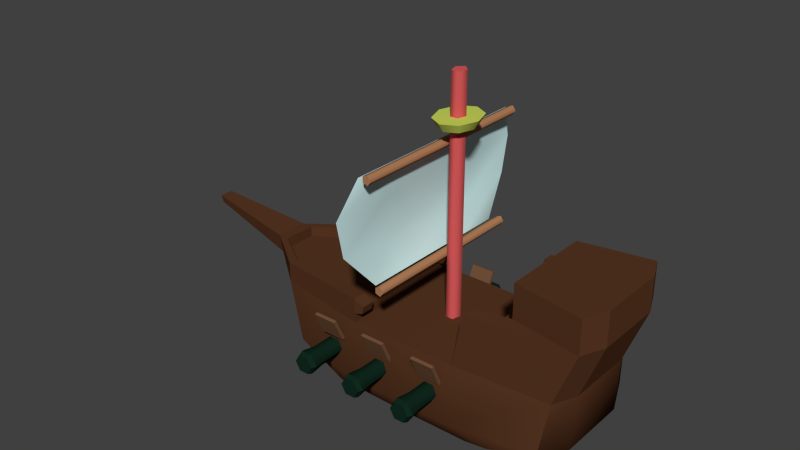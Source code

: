 # Source: standardClass.blend  (saved by Blender 2.74.0; exported with 4.5.12 LTS)
import bpy
from mathutils import Matrix  # noqa: F401  (used for matrix-valued properties, if any)

bpy.ops.wm.read_factory_settings(use_empty=True)
scene = bpy.context.scene
scene.name = 'Scene'

# ---- collections
col_collection_1 = bpy.data.collections.new('Collection 1'); scene.collection.children.link(col_collection_1)

# ---- materials (node trees are filled in below, after node groups)
mat_botcolor_001 = bpy.data.materials.new('botColor.001')
mat_botcolor_001.alpha_threshold = 0.0
mat_botcolor_001.use_transparent_shadow = False
mat_botcolor_001.diffuse_color = (0.0985, 0.03769, 0.0168, 1.0)
mat_botcolor_001.specular_color = (0.35, 0.35, 0.35)
mat_botcolor_001.roughness = 0.5
mat_botcolor_001.specular_intensity = 0.326
mat_wire_027177088 = bpy.data.materials.new('wire_027177088')
mat_wire_027177088.alpha_threshold = 0.0
mat_wire_027177088.use_transparent_shadow = False
mat_wire_027177088.diffuse_color = (0.006014, 0.02365, 0.01375, 1.0)
mat_wire_027177088.specular_color = (0.35, 0.35, 0.35)
mat_wire_027177088.roughness = 0.5
mat_wire_027177088.specular_intensity = 1.0
mat_wire_176026026 = bpy.data.materials.new('wire_176026026')
mat_wire_176026026.alpha_threshold = 0.0
mat_wire_176026026.use_transparent_shadow = False
mat_wire_176026026.diffuse_color = (0.6902, 0.102, 0.102, 1.0)
mat_wire_176026026.specular_color = (0.35, 0.35, 0.35)
mat_wire_176026026.roughness = 0.5
mat_wire_176026026.specular_intensity = 0.326
mat_botcolor = bpy.data.materials.new('botColor')
mat_botcolor.alpha_threshold = 0.0
mat_botcolor.use_transparent_shadow = False
mat_botcolor.diffuse_color = (0.1734, 0.08541, 0.04479, 1.0)
mat_botcolor.specular_color = (0.35, 0.35, 0.35)
mat_botcolor.roughness = 0.5
mat_botcolor.specular_intensity = 0.326
mat_wire_027177027 = bpy.data.materials.new('wire_027177027')
mat_wire_027177027.alpha_threshold = 0.0
mat_wire_027177027.use_transparent_shadow = False
mat_wire_027177027.diffuse_color = (0.4292, 0.2023, 0.09615, 1.0)
mat_wire_027177027.specular_color = (0.35, 0.35, 0.35)
mat_wire_027177027.roughness = 0.5
mat_wire_027177027.specular_intensity = 0.3263
mat_wire_148177027 = bpy.data.materials.new('wire_148177027')
mat_wire_148177027.alpha_threshold = 0.0
mat_wire_148177027.use_transparent_shadow = False
mat_wire_148177027.diffuse_color = (0.5804, 0.6941, 0.1059, 1.0)
mat_wire_148177027.specular_color = (0.35, 0.35, 0.35)
mat_wire_148177027.roughness = 0.5
mat_wire_148177027.specular_intensity = 1.0
mat_wire_166229229 = bpy.data.materials.new('wire_166229229')
mat_wire_166229229.alpha_threshold = 0.0
mat_wire_166229229.use_transparent_shadow = False
mat_wire_166229229.diffuse_color = (0.651, 0.898, 0.898, 1.0)
mat_wire_166229229.specular_color = (0.35, 0.35, 0.35)
mat_wire_166229229.roughness = 0.5
mat_wire_166229229.specular_intensity = 1.0
mat_material = bpy.data.materials.new('Material')
mat_material.alpha_threshold = 0.0
mat_material.use_transparent_shadow = False
mat_material.roughness = 0.5
mat_material.line_color = (0.0, 0.0, 0.0, 1.0)

# ---- material node trees

# ---- world
world_world = bpy.data.worlds.new('World'); scene.world = world_world
world_world.color = (0.05088, 0.05088, 0.05088)
world_world.use_sun_shadow = False
world_world.sun_shadow_jitter_overblur = 0.0
world_world.cycles.sampling_method = 'MANUAL'
world_world.cycles.sample_map_resolution = 256

# ---- meshes
me_box001 = bpy.data.meshes.new('Box001')
me_box001.from_pydata([(0.5485, 0.6828, 0.3223), (0.5104, 0.6828, 0.3883), (0.5104, 0.5094, 0.3883), (0.5485, 0.5094, 0.3223), (0.4342, 0.6828, 0.3883), (0.4342, 0.5094, 0.3883), (0.3961, 0.6828, 0.3223), (0.3961, 0.5094, 0.3223), (0.4342, 0.6828, 0.2564), (0.4342, 0.5094, 0.2564), (0.5104, 0.6828, 0.2564), (0.5104, 0.5094, 0.2564), (0.5647, 0.7973, 0.3223), (0.5185, 0.7973, 0.4024), (0.4261, 0.7973, 0.4024), (0.3799, 0.7973, 0.3223), (0.4261, 0.7973, 0.2423), (0.5185, 0.7973, 0.2423), (0.5104, 0.8368, 0.2564), (0.3961, 0.8368, 0.3223), (0.4342, 0.8368, 0.3883), (0.5104, 0.8368, 0.3883), (0.4342, 0.8368, 0.2564), (0.5485, 0.8368, 0.3223), (0.9526, -0.5461, 0.04213), (0.6343, -0.3652, -0.1573), (1.034, -0.279, -0.0312), (1.034, 0.2469, -0.0312), (0.6343, 0.3387, -0.1573), (0.9526, 0.4293, 0.04213), (0.01732, -0.3695, -0.1573), (0.01732, 0.343, -0.1573), (-0.5467, -0.3695, -0.1491), (-0.5467, 0.343, -0.1491), (1.565, -0.4839, 1.026), (1.002, -0.386, 1.026), (0.7194, -0.4494, 1.026), (0.7194, -0.5416, 1.026), (0.8147, 0.4229, 0.8721), (0.8147, -0.4494, 0.8721), (0.9644, -0.386, 0.8721), (0.9644, 0.3595, 0.8721), (1.565, 0.4574, 1.026), (0.7194, 0.5151, 1.026), (0.7194, 0.4229, 1.026), (1.002, 0.3595, 1.026), (0.6343, -0.5416, 0.5831), (0.6343, -0.4494, 0.5831), (-0.2355, -0.4425, 0.5831), (-0.2355, -0.5479, 0.5831), (0.6343, 0.4229, 0.583), (0.6343, 0.5151, 0.5831), (-0.2355, 0.5214, 0.5831), (-0.2355, 0.4168, 0.5831), (-1.305, -0.1496, 0.7411), (-1.391, -0.1483, 0.7411), (-1.014, -0.4183, 0.7411), (-1.391, 0.1218, 0.7411), (-1.305, 0.1231, 0.7411), (-1.014, 0.3918, 0.7411), (1.456, -0.3111, 0.1448), (1.354, -0.5575, 0.1962), (1.456, 0.2791, 0.1448), (1.354, 0.5254, 0.1962), (1.478, -0.2913, 0.5831), (1.392, -0.484, 0.5831), (1.478, 0.2648, 0.5831), (1.392, 0.4575, 0.5831), (0.6343, 0.5917, 0.1538), (-0.2355, 0.599, 0.1538), (-0.8411, 0.4499, 0.1538), (-1.014, 0.3918, 0.5831), (-0.8411, -0.4819, 0.1538), (-1.082, -0.2015, 0.1535), (-1.082, 0.1682, 0.1535), (-1.391, 0.09245, 0.5831), (-1.391, -0.1206, 0.5831), (-1.014, -0.4183, 0.5831), (-0.2355, -0.631, 0.1538), (0.6343, -0.6237, 0.1538), (1.647, -0.2913, 1.026), (1.647, 0.2648, 1.026), (0.7392, 0.4229, 0.5757), (0.7392, -0.4494, 0.5757), (-0.2355, -0.4425, 0.6557), (-0.2355, -0.5479, 0.6559), (-0.2355, 0.5214, 0.6607), (-0.2355, 0.4169, 0.6557), (-0.2355, 0.5214, 0.7772), (-2.158, 0.02433, 0.764), (-2.158, -0.05083, 0.764), (-2.158, -0.07013, 0.8306), (-2.158, 0.04363, 0.8306), (-1.014, -0.3367, 0.7411), (-1.014, -0.3367, 0.6557), (-1.014, 0.3102, 0.6557), (-1.305, 0.1231, 0.6557), (-1.305, -0.1496, 0.6557), (-1.014, 0.3102, 0.7411), (-0.2355, -0.5479, 0.7772), (-0.2355, -0.4425, 0.7772), (-0.2355, 0.416, 0.7772), (-0.1491, 0.5214, 0.7411), (-0.1491, 0.416, 0.7411), (-0.1638, 0.4169, 0.6776), (-0.1638, 0.5214, 0.6826), (1.565, -0.4839, 1.297), (1.647, -0.2913, 1.297), (1.002, -0.386, 1.297), (1.647, 0.2648, 1.297), (1.002, 0.3595, 1.297), (1.565, 0.4574, 1.297), (-0.1491, -0.4425, 0.7411), (-0.1491, -0.5479, 0.7411), (-0.1638, -0.5479, 0.6778), (-0.1638, -0.4425, 0.6776), (0.2492, -0.01212, 0.5669), (0.2188, -0.06525, 0.5669), (0.2001, 0.008166, 0.5669), (0.2492, 0.05354, 0.5669), (0.2983, 0.008166, 0.5669), (0.2796, -0.06525, 0.5669), (0.2001, 0.008167, 2.462), (0.2492, 0.05354, 2.462), (0.2188, -0.06525, 2.462), (0.2796, -0.06525, 2.462), (0.2983, 0.008167, 2.462), (0.2492, -0.01212, 2.462), (-0.3423, 0.6828, 0.3223), (-0.3804, 0.6828, 0.3883), (-0.3804, 0.5094, 0.3883), (-0.3423, 0.5094, 0.3223), (-0.4566, 0.6828, 0.3883), (-0.4566, 0.5094, 0.3883), (-0.4946, 0.6828, 0.3223), (-0.4946, 0.5094, 0.3223), (-0.4566, 0.6828, 0.2564), (-0.4566, 0.5094, 0.2564), (-0.3804, 0.6828, 0.2564), (-0.3804, 0.5094, 0.2564), (-0.3261, 0.7973, 0.3223), (-0.3723, 0.7973, 0.4024), (-0.4647, 0.7973, 0.4024), (-0.5109, 0.7973, 0.3223), (-0.4647, 0.7973, 0.2423), (-0.3723, 0.7973, 0.2423), (-0.3804, 0.8368, 0.2564), (-0.4946, 0.8368, 0.3223), (-0.4566, 0.8368, 0.3883), (-0.3804, 0.8368, 0.3883), (-0.4566, 0.8368, 0.2564), (-0.3423, 0.8368, 0.3223), (0.5659, 0.682, 0.5974), (0.5659, 0.5963, 0.4133), (0.3769, 0.5963, 0.4133), (0.3769, 0.682, 0.5974), (0.5659, 0.657, 0.6046), (0.3769, 0.657, 0.6046), (0.3769, 0.5712, 0.4205), (0.5659, 0.5712, 0.4205), (0.1382, 0.6892, 1.05), (0.1082, 0.6892, 1.072), (0.1496, 0.6892, 1.085), (0.1752, 0.6892, 1.05), (0.1496, 0.6892, 1.015), (0.1082, 0.6892, 1.028), (0.1496, -0.7096, 1.085), (0.1752, -0.7096, 1.05), (0.1082, -0.7096, 1.072), (0.1082, -0.7096, 1.028), (0.1496, -0.7096, 1.015), (0.1382, -0.7096, 1.05), (0.1209, 0.682, 0.5974), (0.1209, 0.5963, 0.4133), (-0.06814, 0.5963, 0.4133), (-0.06814, 0.682, 0.5974), (0.1209, 0.657, 0.6046), (-0.06814, 0.657, 0.6046), (-0.06814, 0.5713, 0.4205), (0.1209, 0.5712, 0.4205), (0.1031, -0.5762, 0.3223), (0.06499, -0.5762, 0.3883), (0.06499, -0.7496, 0.3883), (0.1031, -0.7496, 0.3223), (-0.01118, -0.5762, 0.3883), (-0.01118, -0.7496, 0.3883), (-0.04927, -0.5762, 0.3223), (-0.04927, -0.7496, 0.3223), (-0.01118, -0.5762, 0.2564), (-0.01118, -0.7496, 0.2564), (0.06499, -0.5762, 0.2564), (0.06499, -0.7496, 0.2564), (0.0731, -0.8641, 0.4024), (0.1193, -0.8641, 0.3223), (-0.01928, -0.8641, 0.4024), (-0.06548, -0.8641, 0.3223), (-0.01928, -0.8641, 0.2423), (0.07309, -0.8641, 0.2423), (0.06499, -0.9036, 0.3883), (-0.01118, -0.9036, 0.3883), (-0.04927, -0.9036, 0.3223), (0.06499, -0.9036, 0.2564), (-0.01118, -0.9036, 0.2564), (0.1031, -0.9036, 0.3223), (0.2492, 0.1981, 2.136), (0.3661, 0.1365, 2.136), (0.3398, 0.1031, 2.067), (0.2492, 0.1508, 2.067), (0.4145, -0.01212, 2.136), (0.3773, -0.01212, 2.067), (0.3661, -0.1608, 2.136), (0.3398, -0.1273, 2.067), (0.2492, -0.2223, 2.136), (0.2492, -0.1751, 2.067), (0.1323, -0.1608, 2.136), (0.1586, -0.1273, 2.067), (0.08387, -0.01212, 2.136), (0.1211, -0.01212, 2.067), (0.1323, 0.1365, 2.136), (0.1586, 0.1031, 2.067), (-0.5132, -0.6716, 0.5974), (-0.5132, -0.5859, 0.4133), (-0.3241, -0.5859, 0.4133), (-0.3241, -0.6716, 0.5974), (-0.3241, -0.5608, 0.4205), (-0.5132, -0.5608, 0.4205), (-0.5132, -0.6465, 0.6046), (-0.3241, -0.6465, 0.6046), (-0.3423, -0.5762, 0.3223), (-0.3804, -0.5762, 0.3883), (-0.3804, -0.7496, 0.3883), (-0.3423, -0.7496, 0.3223), (-0.4566, -0.5762, 0.3883), (-0.4534, -0.7496, 0.3883), (-0.4946, -0.5762, 0.3223), (-0.4946, -0.7496, 0.3223), (-0.4566, -0.5762, 0.2564), (-0.4566, -0.7496, 0.2564), (-0.3804, -0.5762, 0.2564), (-0.3804, -0.7496, 0.2564), (-0.3723, -0.8641, 0.4024), (-0.3261, -0.8641, 0.3223), (-0.4647, -0.8641, 0.4024), (-0.5109, -0.8641, 0.3223), (-0.4647, -0.8641, 0.2423), (-0.3723, -0.8641, 0.2423), (-0.3804, -0.9036, 0.3883), (-0.4566, -0.9036, 0.3883), (-0.4946, -0.9036, 0.3223), (-0.3804, -0.9036, 0.2564), (-0.4566, -0.9036, 0.2564), (-0.3423, -0.9036, 0.3223), (-0.3241, 0.682, 0.5974), (-0.3241, 0.5963, 0.4133), (-0.5132, 0.5963, 0.4133), (-0.5132, 0.682, 0.5974), (-0.3241, 0.657, 0.6046), (-0.5132, 0.657, 0.6046), (-0.5132, 0.5713, 0.4205), (-0.3241, 0.5712, 0.4205), (0.5485, -0.5762, 0.3223), (0.5104, -0.5762, 0.3883), (0.5104, -0.7496, 0.3883), (0.5485, -0.7496, 0.3223), (0.4342, -0.5762, 0.3883), (0.4342, -0.7496, 0.3883), (0.3961, -0.5762, 0.3223), (0.3961, -0.7496, 0.3223), (0.4342, -0.5762, 0.2564), (0.4342, -0.7496, 0.2564), (0.5104, -0.5762, 0.2564), (0.5104, -0.7496, 0.2564), (0.5185, -0.8641, 0.4024), (0.5647, -0.8641, 0.3223), (0.4261, -0.8641, 0.4024), (0.3799, -0.8641, 0.3223), (0.4261, -0.8641, 0.2423), (0.5185, -0.8641, 0.2423), (0.5104, -0.9036, 0.3883), (0.4342, -0.9036, 0.3883), (0.3961, -0.9036, 0.3223), (0.5104, -0.9036, 0.2564), (0.4342, -0.9036, 0.2564), (0.5485, -0.9036, 0.3223), (0.07455, -0.6681, 1.056), (0.07455, -0.3493, 1.056), (0.03049, -0.5089, 1.302), (0.008161, -0.9108, 1.342), (0.07455, 0.3192, 1.056), (-0.003912, 0.4788, 1.281), (0.07455, 0.638, 1.056), (0.008161, 0.8807, 1.342), (0.04088, -0.5477, 1.628), (0.008161, -0.9704, 1.628), (0.02837, 0.5176, 1.628), (0.008161, 0.9403, 1.628), (0.07455, -0.4304, 1.915), (0.07455, -0.8265, 1.915), (0.07455, 0.4003, 1.915), (0.07455, 0.7964, 1.915), (-0.1683, 0.4788, 1.281), (-0.1683, -0.5089, 1.281), (-0.1377, 0.5176, 1.628), (-0.1377, -0.5477, 1.628), (-0.06814, -0.6716, 0.5974), (-0.06814, -0.5859, 0.4133), (0.1209, -0.5859, 0.4133), (0.1209, -0.6716, 0.5974), (0.1209, -0.5608, 0.4205), (-0.06814, -0.5608, 0.4205), (-0.06814, -0.6465, 0.6046), (0.1209, -0.6465, 0.6046), (0.1031, 0.6828, 0.3223), (0.06499, 0.6828, 0.3883), (0.06499, 0.5094, 0.3883), (0.1031, 0.5094, 0.3223), (-0.01118, 0.6828, 0.3883), (-0.01118, 0.5094, 0.3883), (-0.04927, 0.6828, 0.3223), (-0.04927, 0.5094, 0.3223), (-0.01118, 0.6828, 0.2564), (-0.01118, 0.5094, 0.2564), (0.06499, 0.6828, 0.2564), (0.06499, 0.5094, 0.2564), (0.1193, 0.7973, 0.3223), (0.0731, 0.7973, 0.4024), (-0.01928, 0.7973, 0.4024), (-0.06548, 0.7973, 0.3223), (-0.01928, 0.7973, 0.2423), (0.0731, 0.7973, 0.2423), (0.06499, 0.8368, 0.2564), (-0.04927, 0.8368, 0.3223), (-0.01118, 0.8368, 0.3883), (0.06499, 0.8368, 0.3883), (-0.01118, 0.8368, 0.2564), (0.1031, 0.8368, 0.3223), (0.3769, -0.6716, 0.5974), (0.3769, -0.5859, 0.4133), (0.5659, -0.5859, 0.4133), (0.5659, -0.6716, 0.5974), (0.5659, -0.5608, 0.4205), (0.3769, -0.5608, 0.4205), (0.3769, -0.6465, 0.6046), (0.5659, -0.6465, 0.6046), (0.1382, 0.78, 1.912), (0.1082, 0.78, 1.934), (0.1496, 0.78, 1.948), (0.1752, 0.78, 1.912), (0.1496, 0.78, 1.877), (0.1082, 0.78, 1.891), (0.1496, -0.8205, 1.948), (0.1752, -0.8205, 1.912), (0.1082, -0.8205, 1.934), (0.1082, -0.8205, 1.891), (0.1496, -0.8205, 1.877), (0.1382, -0.8205, 1.912), (0.315, -0.008207, -0.1499), (0.3298, -0.02704, -0.1499), (0.315, -0.02704, -0.1499), (-1.478, -0.01026, 0.5144), (0.8147, 0.002448, 0.8721), (-1.21, -0.01002, 0.1535), (1.478, -0.003243, 0.5831), (0.01732, -0.0004316, -0.1573), (1.034, -0.006547, -0.0312), (1.002, 0.0001648, 1.297), (-1.305, -0.008344, 0.7411), (0.9644, 0.0001646, 0.8721), (-0.2355, 0.00262, 0.5831), (-2.158, -0.0112, 0.8306), (1.456, -0.005393, 0.1448), (0.6343, 0.002472, 0.5831), (-1.305, -0.008344, 0.6557), (1.647, -0.003243, 1.297), (0.7392, 0.002448, 0.5757), (-1.391, -0.008393, 0.7411), (-2.158, -0.0119, 0.764), (1.647, -0.003243, 1.026), (-0.2355, 0.002649, 0.6557), (0.6343, -0.0005828, -0.1573), (-0.8386, -0.0004315, -0.1491), (-1.014, -0.001608, 0.6557), (1.002, 0.0001646, 1.026)], [], [(0, 1, 2, 3), (1, 4, 5, 2), (4, 6, 7, 5), (6, 8, 9, 7), (8, 10, 11, 9), (10, 0, 3, 11), (12, 13, 1, 0), (13, 14, 4, 1), (14, 15, 6, 4), (15, 16, 8, 6), (16, 17, 10, 8), (17, 12, 0, 10), (3, 5, 7, 9), (3, 2, 5), (3, 9, 11), (18, 19, 20, 21), (18, 22, 19), (18, 21, 23), (23, 21, 13, 12), (21, 20, 14, 13), (20, 19, 15, 14), (19, 22, 16, 15), (22, 18, 17, 16), (18, 23, 12, 17), (24, 25, 26), (27, 28, 29), (379, 363, 31, 28), (363, 380, 33, 31), (34, 35, 36, 37), (360, 39, 40, 367), (42, 43, 44, 45), (46, 47, 48, 49), (50, 51, 52, 53), (54, 55, 56), (375, 55, 54, 366), (59, 57, 58), (24, 26, 60, 61), (364, 27, 62, 370), (27, 29, 63, 62), (61, 60, 64, 65), (370, 62, 66, 362), (62, 63, 67, 66), (29, 28, 68), (28, 31, 69, 68), (31, 33, 70, 69), (63, 68, 51, 67), (68, 69, 52, 51), (69, 70, 71, 52), (32, 72, 73), (70, 74, 75, 71), (361, 73, 76, 359), (73, 72, 77, 76), (32, 30, 78, 72), (30, 25, 79, 78), (25, 24, 79), (72, 78, 49, 77), (78, 79, 46, 49), (79, 61, 65, 46), (65, 64, 80, 34), (362, 66, 81, 377), (66, 67, 42, 81), (67, 51, 43, 42), (51, 50, 44, 43), (374, 83, 39, 360), (47, 46, 37, 36), (46, 65, 34, 37), (49, 48, 84, 85), (52, 86, 87, 53), (59, 88, 86, 71), (71, 75, 57, 59), (376, 90, 91, 369), (76, 77, 56, 55), (77, 49, 85), (359, 76, 90, 376), (76, 55, 91, 90), (375, 57, 92, 369), (57, 75, 89, 92), (56, 93, 54), (381, 95, 96, 372), (58, 98, 59), (56, 99, 100, 93), (378, 87, 95, 381), (101, 88, 59, 98), (93, 100, 84, 94), (101, 98, 95, 87), (98, 58, 96, 95), (366, 54, 97, 372), (54, 93, 94, 97), (102, 103, 104, 105), (106, 107, 108), (373, 109, 110, 365), (110, 109, 111), (371, 47, 83, 374), (47, 36, 39, 83), (36, 35, 40, 39), (382, 45, 41, 367), (45, 44, 38, 41), (44, 50, 82, 38), (34, 80, 107, 106), (377, 81, 109, 373), (81, 42, 111, 109), (42, 45, 110, 111), (382, 35, 108, 365), (35, 34, 106, 108), (24, 61, 79), (68, 63, 29), (378, 368, 53, 87), (74, 70, 33), (361, 380, 32, 73), (364, 379, 28, 27), (112, 113, 114, 115), (85, 99, 56, 77), (86, 52, 71), (86, 88, 102, 105), (88, 101, 103, 102), (101, 87, 104, 103), (87, 86, 105, 104), (85, 84, 115, 114), (84, 100, 112, 115), (100, 99, 113, 112), (99, 85, 114, 113), (368, 371, 50, 53), (116, 117, 118, 119), (116, 120, 121, 117), (116, 119, 120), (119, 118, 122, 123), (118, 117, 124, 122), (117, 121, 125, 124), (121, 120, 126, 125), (120, 119, 123, 126), (127, 126, 123, 122), (127, 122, 124, 125), (127, 125, 126), (128, 129, 130, 131), (129, 132, 133, 130), (132, 134, 135, 133), (134, 136, 137, 135), (136, 138, 139, 137), (138, 128, 131, 139), (140, 141, 129, 128), (141, 142, 132, 129), (142, 143, 134, 132), (143, 144, 136, 134), (144, 145, 138, 136), (145, 140, 128, 138), (131, 133, 135, 137), (131, 130, 133), (131, 137, 139), (146, 147, 148, 149), (146, 150, 147), (146, 149, 151), (151, 149, 141, 140), (149, 148, 142, 141), (148, 147, 143, 142), (147, 150, 144, 143), (150, 146, 145, 144), (146, 151, 140, 145), (152, 153, 154, 155), (156, 157, 158, 159), (159, 158, 154, 153), (156, 159, 153, 152), (157, 156, 152, 155), (158, 157, 155, 154), (160, 161, 162, 163), (160, 164, 165, 161), (160, 163, 164), (163, 162, 166, 167), (162, 161, 168, 166), (161, 165, 169, 168), (165, 164, 170, 169), (164, 163, 167, 170), (171, 170, 167, 166), (171, 166, 168, 169), (171, 169, 170), (172, 173, 174, 175), (176, 177, 178, 179), (179, 178, 174, 173), (176, 179, 173, 172), (177, 176, 172, 175), (178, 177, 175, 174), (180, 181, 182, 183), (181, 184, 185, 182), (184, 186, 187, 185), (186, 188, 189, 187), (188, 190, 191, 189), (190, 180, 183, 191), (183, 182, 192, 193), (182, 185, 194, 192), (185, 187, 195, 194), (187, 189, 196, 195), (189, 191, 197, 196), (191, 183, 193, 197), (188, 186, 184, 180), (184, 181, 180), (190, 188, 180), (198, 199, 200, 201), (200, 202, 201), (203, 198, 201), (193, 192, 198, 203), (192, 194, 199, 198), (194, 195, 200, 199), (195, 196, 202, 200), (196, 197, 201, 202), (197, 193, 203, 201), (204, 205, 206, 207), (205, 208, 209, 206), (208, 210, 211, 209), (210, 212, 213, 211), (212, 214, 215, 213), (214, 216, 217, 215), (216, 218, 219, 217), (218, 204, 207, 219), (216, 214, 212, 204), (212, 210, 208, 204), (208, 205, 204), (218, 216, 204), (206, 209, 211, 219), (211, 213, 215, 219), (215, 217, 219), (207, 206, 219), (220, 221, 222, 223), (224, 225, 226, 227), (222, 221, 225, 224), (223, 222, 224, 227), (220, 223, 227, 226), (221, 220, 226, 225), (228, 229, 230, 231), (229, 232, 233, 230), (232, 234, 235, 233), (234, 236, 237, 235), (236, 238, 239, 237), (238, 228, 231, 239), (231, 230, 240, 241), (230, 233, 242, 240), (233, 235, 243, 242), (235, 237, 244, 243), (237, 239, 245, 244), (239, 231, 241, 245), (236, 234, 232, 228), (232, 229, 228), (238, 236, 228), (246, 247, 248, 249), (248, 250, 249), (251, 246, 249), (241, 240, 246, 251), (240, 242, 247, 246), (242, 243, 248, 247), (243, 244, 250, 248), (244, 245, 249, 250), (245, 241, 251, 249), (252, 253, 254, 255), (256, 257, 258, 259), (259, 258, 254, 253), (256, 259, 253, 252), (257, 256, 252, 255), (258, 257, 255, 254), (260, 261, 262, 263), (261, 264, 265, 262), (264, 266, 267, 265), (266, 268, 269, 267), (268, 270, 271, 269), (270, 260, 263, 271), (263, 262, 272, 273), (262, 265, 274, 272), (265, 267, 275, 274), (267, 269, 276, 275), (269, 271, 277, 276), (271, 263, 273, 277), (268, 266, 264, 260), (264, 261, 260), (270, 268, 260), (278, 279, 280, 281), (280, 282, 281), (283, 278, 281), (273, 272, 278, 283), (272, 274, 279, 278), (274, 275, 280, 279), (275, 276, 282, 280), (276, 277, 281, 282), (277, 273, 283, 281), (284, 285, 286, 287), (285, 288, 289, 286), (288, 290, 291, 289), (287, 286, 292, 293), (286, 289, 294, 292), (289, 291, 295, 294), (293, 292, 296, 297), (292, 294, 298, 296), (294, 295, 299, 298), (290, 288, 300, 291), (288, 285, 301, 300), (285, 284, 287, 301), (291, 300, 302, 295), (300, 301, 303, 302), (301, 287, 293, 303), (295, 302, 298, 299), (302, 303, 296, 298), (303, 293, 297, 296), (304, 305, 306, 307), (308, 309, 310, 311), (306, 305, 309, 308), (307, 306, 308, 311), (304, 307, 311, 310), (305, 304, 310, 309), (312, 313, 314, 315), (313, 316, 317, 314), (316, 318, 319, 317), (318, 320, 321, 319), (320, 322, 323, 321), (322, 312, 315, 323), (324, 325, 313, 312), (325, 326, 316, 313), (326, 327, 318, 316), (327, 328, 320, 318), (328, 329, 322, 320), (329, 324, 312, 322), (315, 317, 319, 321), (315, 314, 317), (315, 321, 323), (330, 331, 332, 333), (330, 334, 331), (330, 333, 335), (335, 333, 325, 324), (333, 332, 326, 325), (332, 331, 327, 326), (331, 334, 328, 327), (334, 330, 329, 328), (330, 335, 324, 329), (336, 337, 338, 339), (340, 341, 342, 343), (338, 337, 341, 340), (339, 338, 340, 343), (336, 339, 343, 342), (337, 336, 342, 341), (344, 345, 346, 347), (344, 348, 349, 345), (344, 347, 348), (347, 346, 350, 351), (346, 345, 352, 350), (345, 349, 353, 352), (349, 348, 354, 353), (348, 347, 351, 354), (355, 354, 351, 350), (355, 350, 352, 353), (355, 353, 354), (48, 47, 371, 368), (26, 25, 379, 364), (74, 33, 380, 361), (84, 48, 368, 378), (45, 382, 365, 110), (80, 377, 373, 107), (35, 382, 367, 40), (50, 371, 374, 82), (107, 373, 365, 108), (58, 366, 372, 96), (84, 378, 381, 94), (94, 381, 372, 97), (55, 375, 369, 91), (75, 359, 376, 89), (89, 376, 369, 92), (82, 374, 360, 38), (64, 362, 377, 80), (74, 361, 359, 75), (60, 370, 362, 64), (26, 364, 370, 60), (57, 375, 366, 58), (38, 360, 367, 41), (30, 32, 380, 363), (25, 30, 363, 379)])
me_box001.polygons.foreach_set('use_smooth', [1, 1, 1, 1, 1, 1, 1, 1, 1, 1, 1, 1, 1, 1, 1, 1, 1, 1, 0, 0, 0, 0, 0, 0, 1, 1, 1, 1, 1, 1, 1, 1, 1, 1, 1, 1, 1, 1, 1, 1, 1, 1, 1, 1, 1, 1, 1, 1, 1, 1, 1, 1, 1, 1, 1, 1, 1, 1, 0, 0, 0, 0, 0, 0, 0, 0, 0, 0, 0, 0, 0, 0, 0, 0, 0, 0, 0, 1, 1, 1, 1, 1, 1, 0, 0, 0, 0, 0, 0, 1, 1, 1, 0, 0, 0, 0, 0, 0, 0, 0, 0, 0, 0, 0, 1, 1, 0, 1, 0, 0, 0, 0, 0, 0, 0, 0, 0, 0, 0, 0, 0, 0, 1, 1, 1, 1, 1, 1, 1, 1, 1, 1, 1, 1, 1, 1, 1, 1, 1, 1, 1, 1, 1, 1, 1, 1, 1, 1, 1, 1, 1, 0, 0, 0, 0, 0, 0, 1, 1, 1, 1, 1, 1, 1, 1, 1, 1, 1, 1, 1, 1, 1, 1, 1, 1, 1, 1, 1, 1, 1, 1, 1, 1, 1, 1, 1, 1, 1, 1, 1, 1, 1, 1, 1, 1, 1, 1, 1, 0, 0, 0, 0, 0, 0, 1, 1, 1, 1, 1, 1, 1, 1, 1, 1, 1, 1, 1, 1, 1, 1, 1, 1, 1, 1, 1, 1, 1, 1, 1, 1, 1, 1, 1, 1, 1, 1, 1, 1, 1, 1, 1, 1, 1, 1, 0, 0, 0, 0, 0, 0, 1, 1, 1, 1, 1, 1, 1, 1, 1, 1, 1, 1, 1, 1, 1, 1, 1, 1, 1, 1, 1, 1, 1, 1, 0, 0, 0, 0, 0, 0, 1, 1, 1, 1, 1, 1, 1, 1, 1, 1, 1, 1, 1, 1, 1, 1, 1, 1, 1, 1, 1, 1, 1, 1, 1, 1, 1, 1, 1, 1, 1, 1, 1, 1, 1, 1, 1, 1, 1, 1, 1, 1, 0, 0, 0, 0, 0, 0, 1, 1, 1, 1, 1, 1, 1, 1, 1, 1, 1, 1, 1, 1, 1, 1, 1, 0, 0, 0, 0, 0, 0, 0, 0, 1, 0, 1, 1, 0, 0, 0, 0, 0, 1, 1, 1, 1, 1, 1, 1])
me_box001.polygons.foreach_set('material_index', [1, 1, 1, 1, 1, 1, 1, 1, 1, 1, 1, 1, 1, 1, 1, 1, 1, 1, 1, 1, 1, 1, 1, 1, 0, 0, 0, 0, 0, 0, 0, 0, 0, 0, 0, 0, 0, 0, 0, 0, 0, 0, 0, 0, 0, 0, 0, 0, 0, 0, 0, 0, 0, 0, 0, 0, 0, 0, 0, 0, 0, 0, 0, 0, 0, 0, 0, 0, 0, 0, 0, 0, 0, 0, 0, 0, 0, 0, 0, 0, 0, 0, 0, 0, 0, 0, 0, 0, 0, 0, 0, 0, 0, 0, 0, 0, 0, 0, 0, 0, 0, 0, 0, 0, 0, 0, 0, 0, 0, 0, 0, 0, 0, 0, 0, 0, 0, 0, 0, 0, 0, 0, 2, 2, 2, 2, 2, 2, 2, 2, 2, 2, 2, 1, 1, 1, 1, 1, 1, 1, 1, 1, 1, 1, 1, 1, 1, 1, 1, 1, 1, 1, 1, 1, 1, 1, 1, 3, 3, 3, 3, 3, 3, 4, 4, 4, 4, 4, 4, 4, 4, 4, 4, 4, 3, 3, 3, 3, 3, 3, 1, 1, 1, 1, 1, 1, 1, 1, 1, 1, 1, 1, 1, 1, 1, 1, 1, 1, 1, 1, 1, 1, 1, 1, 5, 5, 5, 5, 5, 5, 5, 5, 5, 5, 5, 5, 5, 5, 5, 5, 3, 3, 3, 3, 3, 3, 1, 1, 1, 1, 1, 1, 1, 1, 1, 1, 1, 1, 1, 1, 1, 1, 1, 1, 1, 1, 1, 1, 1, 1, 3, 3, 3, 3, 3, 3, 1, 1, 1, 1, 1, 1, 1, 1, 1, 1, 1, 1, 1, 1, 1, 1, 1, 1, 1, 1, 1, 1, 1, 1, 6, 6, 6, 6, 6, 6, 6, 6, 6, 6, 6, 6, 6, 6, 6, 6, 6, 6, 3, 3, 3, 3, 3, 3, 1, 1, 1, 1, 1, 1, 1, 1, 1, 1, 1, 1, 1, 1, 1, 1, 1, 1, 1, 1, 1, 1, 1, 1, 3, 3, 3, 3, 3, 3, 4, 4, 4, 4, 4, 4, 4, 4, 4, 4, 4, 0, 0, 0, 0, 0, 0, 0, 0, 0, 0, 0, 0, 0, 0, 0, 0, 0, 0, 0, 0, 0, 0, 0, 0])
_k = set([(2, 3), (2, 5), (3, 11), (5, 7), (7, 9), (9, 11), (12, 13), (12, 17), (13, 14), (14, 15), (15, 16), (16, 17), (18, 22), (18, 23), (19, 20), (19, 22), (20, 21), (21, 23), (24, 25), (24, 26), (24, 61), (25, 26), (25, 30), (25, 379), (26, 364), (27, 28), (27, 29), (27, 364), (28, 29), (28, 31), (28, 379), (29, 63), (30, 32), (31, 33), (32, 72), (32, 73), (32, 380), (33, 70), (33, 74), (33, 380), (34, 35), (34, 37), (35, 36), (36, 37), (38, 41), (38, 360), (39, 40), (39, 360), (40, 367), (41, 367), (42, 43), (42, 45), (43, 44), (44, 45), (46, 47), (46, 49), (46, 65), (47, 48), (48, 49), (49, 77), (50, 51), (50, 53), (51, 52), (51, 67), (52, 53), (52, 71), (54, 93), (54, 366), (55, 56), (55, 375), (56, 99), (57, 59), (57, 375), (58, 98), (58, 366), (59, 88), (61, 65), (63, 67), (64, 65), (64, 362), (66, 67), (66, 362), (70, 71), (71, 75), (72, 77), (73, 361), (74, 361), (75, 359), (76, 77), (76, 359), (84, 94), (84, 378), (87, 95), (87, 378), (88, 101), (93, 100), (94, 97), (95, 96), (96, 372), (97, 372), (98, 101), (99, 100), (106, 107), (106, 108), (107, 373), (108, 365), (109, 111), (109, 373), (110, 111), (110, 365), (117, 118), (117, 121), (118, 119), (119, 120), (120, 121), (122, 123), (122, 124), (123, 126), (124, 125), (125, 126), (130, 131), (130, 133), (131, 139), (133, 135), (135, 137), (137, 139), (140, 141), (140, 145), (141, 142), (142, 143), (143, 144), (144, 145), (146, 150), (146, 151), (147, 148), (147, 150), (148, 149), (149, 151), (152, 153), (152, 155), (152, 156), (153, 154), (153, 159), (154, 155), (154, 158), (155, 157), (156, 157), (156, 159), (157, 158), (158, 159), (161, 162), (161, 165), (162, 163), (163, 164), (164, 165), (166, 167), (166, 168), (167, 170), (168, 169), (169, 170), (172, 173), (172, 175), (172, 176), (173, 174), (173, 179), (174, 175), (174, 178), (175, 177), (176, 177), (176, 179), (177, 178), (178, 179), (180, 181), (180, 190), (181, 184), (184, 186), (186, 188), (188, 190), (192, 193), (192, 194), (193, 197), (194, 195), (195, 196), (196, 197), (198, 199), (198, 203), (199, 200), (200, 202), (201, 202), (201, 203), (204, 205), (204, 218), (205, 208), (206, 207), (206, 209), (207, 219), (208, 210), (209, 211), (210, 212), (211, 213), (212, 214), (213, 215), (214, 216), (215, 217), (216, 218), (217, 219), (220, 221), (220, 223), (220, 226), (221, 222), (221, 225), (222, 223), (222, 224), (223, 227), (224, 225), (224, 227), (225, 226), (226, 227), (228, 229), (228, 238), (229, 232), (232, 234), (234, 236), (236, 238), (240, 241), (240, 242), (241, 245), (242, 243), (243, 244), (244, 245), (246, 247), (246, 251), (247, 248), (248, 250), (249, 250), (249, 251), (252, 253), (252, 255), (252, 256), (253, 254), (253, 259), (254, 255), (254, 258), (255, 257), (256, 257), (256, 259), (257, 258), (258, 259), (260, 261), (260, 270), (261, 264), (264, 266), (266, 268), (268, 270), (272, 273), (272, 274), (273, 277), (274, 275), (275, 276), (276, 277), (278, 279), (278, 283), (279, 280), (280, 282), (281, 282), (281, 283), (284, 285), (284, 287), (285, 288), (287, 293), (288, 290), (290, 291), (291, 295), (293, 297), (295, 299), (296, 297), (296, 298), (298, 299), (304, 305), (304, 307), (304, 310), (305, 306), (305, 309), (306, 307), (306, 308), (307, 311), (308, 309), (308, 311), (309, 310), (310, 311), (314, 315), (314, 317), (315, 323), (317, 319), (319, 321), (321, 323), (324, 325), (324, 329), (325, 326), (326, 327), (327, 328), (328, 329), (330, 334), (330, 335), (331, 332), (331, 334), (332, 333), (333, 335), (336, 337), (336, 339), (336, 342), (337, 338), (337, 341), (338, 339), (338, 340), (339, 343), (340, 341), (340, 343), (341, 342), (342, 343), (345, 346), (345, 349), (346, 347), (347, 348), (348, 349), (350, 351), (350, 352), (351, 354), (352, 353), (353, 354)])
me_box001.attributes.new('sharp_edge', 'BOOLEAN', 'EDGE').data.foreach_set('value', [ (min(e.vertices), max(e.vertices)) in _k for e in me_box001.edges])
_uv = me_box001.uv_layers.new(name='UVMap')
_uv.uv.foreach_set('vector', [0.6194, 0.6162, 0.6267, 0.6049, 0.6368, 0.6155, 0.6352, 0.621, 0.6267, 0.6049, 0.6388, 0.5989, 0.6412, 0.6144, 0.6368, 0.6155, 0.6388, 0.5989, 0.6531, 0.6004, 0.6458, 0.6156, 0.6412, 0.6144, 0.6531, 0.6004, 0.6659, 0.6107, 0.6474, 0.6214, 0.6458, 0.6156, 0.6659, 0.6107, 0.6741, 0.629, 0.641, 0.629, 0.6474, 0.6214, 0.6173, 0.629, 0.6194, 0.6162, 0.6352, 0.621, 0.641, 0.629, 0.6036, 0.6088, 0.6145, 0.5914, 0.6267, 0.6049, 0.6194, 0.6162, 0.6145, 0.5914, 0.6342, 0.5795, 0.6388, 0.5989, 0.6267, 0.6049, 0.6342, 0.5795, 0.6597, 0.5795, 0.6531, 0.6004, 0.6388, 0.5989, 0.6597, 0.5795, 0.6832, 0.5935, 0.6659, 0.6107, 0.6531, 0.6004, 0.6832, 0.5935, 0.6989, 0.6171, 0.6741, 0.629, 0.6659, 0.6107, 0.5992, 0.6268, 0.6036, 0.6088, 0.6194, 0.6162, 0.6173, 0.629, 0.6352, 0.621, 0.6412, 0.6144, 0.6458, 0.6156, 0.6474, 0.6214, 0.6352, 0.621, 0.6368, 0.6155, 0.6412, 0.6144, 0.6352, 0.621, 0.6474, 0.6214, 0.641, 0.629, 0.3685, 0.8384, 0.3687, 0.8174, 0.3808, 0.8178, 0.3859, 0.8286, 0.3685, 0.8384, 0.3625, 0.8279, 0.3687, 0.8174, 0.3685, 0.8384, 0.3859, 0.8286, 0.3804, 0.839, 0.3804, 0.839, 0.3859, 0.8286, 0.3935, 0.8287, 0.3837, 0.8448, 0.3859, 0.8286, 0.3808, 0.8178, 0.3842, 0.8114, 0.3935, 0.8287, 0.3808, 0.8178, 0.3687, 0.8174, 0.3654, 0.8114, 0.3842, 0.8114, 0.3687, 0.8174, 0.3625, 0.8279, 0.3545, 0.8278, 0.3654, 0.8114, 0.3625, 0.8279, 0.3685, 0.8384, 0.3651, 0.8448, 0.3545, 0.8278, 0.3685, 0.8384, 0.3804, 0.839, 0.3837, 0.8448, 0.3651, 0.8448, 0.3203, 0.6313, 0.2561, 0.6033, 0.3278, 0.5914, 0.3291, 0.5221, 0.2577, 0.507, 0.3223, 0.4918, 0.2566, 0.5534, 0.1494, 0.5516, 0.1502, 0.5046, 0.2577, 0.507, 0.1494, 0.5516, 0.0002924, 0.5491, 0.05193, 0.5029, 0.1502, 0.5046, 0.6887, 0.5562, 0.6413, 0.4681, 0.6321, 0.4186, 0.6441, 0.4141, 0.9111, 0.4189, 0.9725, 0.4189, 0.9639, 0.4448, 0.9114, 0.4448, 0.551, 0.4956, 0.5051, 0.3543, 0.5174, 0.351, 0.5386, 0.3966, 0.904, 0.7948, 0.8915, 0.7949, 0.89, 0.6446, 0.9043, 0.6445, 0.8083, 0.7949, 0.796, 0.7923, 0.8262, 0.645, 0.8401, 0.648, 0.2291, 0.6702, 0.2359, 0.6541, 0.2521, 0.7469, 0.2206, 0.6431, 0.2359, 0.6541, 0.2291, 0.6702, 0.2105, 0.6551, 0.1269, 0.6319, 0.2085, 0.6319, 0.1947, 0.6406, 0.3203, 0.6313, 0.3278, 0.5914, 0.3995, 0.5925, 0.3958, 0.6287, 0.328, 0.5555, 0.3291, 0.5221, 0.4009, 0.5238, 0.4005, 0.5569, 0.3291, 0.5221, 0.3223, 0.4918, 0.3987, 0.4875, 0.4009, 0.5238, 0.3958, 0.6287, 0.3995, 0.5925, 0.4702, 0.5975, 0.4651, 0.6277, 0.4005, 0.5569, 0.4009, 0.5238, 0.4716, 0.5212, 0.4712, 0.5579, 0.4009, 0.5238, 0.3987, 0.4875, 0.4678, 0.4908, 0.4716, 0.5212, 0.3474, 0.4497, 0.294, 0.4089, 0.3547, 0.3873, 0.294, 0.4089, 0.2587, 0.3062, 0.3069, 0.2452, 0.3547, 0.3873, 0.2587, 0.3062, 0.2315, 0.2104, 0.2703, 0.1443, 0.3069, 0.2452, 0.4004, 0.5051, 0.3547, 0.3873, 0.4267, 0.3641, 0.4678, 0.4908, 0.3547, 0.3873, 0.3069, 0.2452, 0.3781, 0.2193, 0.4267, 0.3641, 0.3069, 0.2452, 0.2703, 0.1443, 0.331, 0.08914, 0.3781, 0.2193, 0.7814, 0.1381, 0.7136, 0.1148, 0.7092, 0.0615, 0.2703, 0.1443, 0.2484, 0.09088, 0.3041, 0.01536, 0.331, 0.08914, 0.7085, 0.02804, 0.7092, 0.0615, 0.6262, 0.02284, 0.6355, 0.0002924, 0.7092, 0.0615, 0.7136, 0.1148, 0.639, 0.09861, 0.6262, 0.02284, 0.7814, 0.1381, 0.8168, 0.2309, 0.7421, 0.2106, 0.7136, 0.1148, 0.8168, 0.2309, 0.8487, 0.3351, 0.7863, 0.3535, 0.7421, 0.2106, 0.8487, 0.3351, 0.8229, 0.4009, 0.7863, 0.3535, 0.7136, 0.1148, 0.7421, 0.2106, 0.6689, 0.2303, 0.639, 0.09861, 0.7421, 0.2106, 0.7863, 0.3535, 0.7139, 0.3765, 0.6689, 0.2303, 0.7863, 0.3535, 0.8173, 0.4764, 0.7539, 0.5039, 0.7139, 0.3765, 0.4651, 0.6277, 0.4702, 0.5975, 0.551, 0.5975, 0.5479, 0.6265, 0.4712, 0.5579, 0.4716, 0.5212, 0.553, 0.5247, 0.5522, 0.5596, 0.4716, 0.5212, 0.4678, 0.4908, 0.551, 0.4956, 0.553, 0.5247, 0.4678, 0.4908, 0.4267, 0.3641, 0.5051, 0.3543, 0.551, 0.4956, 0.796, 0.7923, 0.8083, 0.7949, 0.7922, 0.8711, 0.7799, 0.8685, 0.9111, 0.3661, 0.9725, 0.3661, 0.9725, 0.4189, 0.9111, 0.4189, 0.8915, 0.7949, 0.904, 0.7948, 0.9043, 0.8727, 0.8918, 0.8727, 0.7139, 0.3765, 0.7539, 0.5039, 0.6887, 0.5562, 0.6441, 0.4141, 0.9043, 0.6445, 0.89, 0.6446, 0.8899, 0.632, 0.9043, 0.6319, 0.8262, 0.645, 0.8289, 0.6319, 0.8427, 0.6357, 0.8401, 0.648, 0.3572, 0.07966, 0.4103, 0.2077, 0.3909, 0.2147, 0.331, 0.08914, 0.331, 0.08914, 0.3041, 0.01536, 0.3312, 0.007749, 0.3572, 0.07966, 0.9895, 0.01233, 0.9923, 0.02481, 0.9831, 0.02393, 0.9836, 0.01716, 0.6262, 0.02284, 0.639, 0.09861, 0.6123, 0.1039, 0.5992, 0.02948, 0.639, 0.09861, 0.6689, 0.2303, 0.6567, 0.2331, 0.9778, 0.3143, 0.9845, 0.3223, 0.9923, 0.02481, 0.9895, 0.01233, 0.9845, 0.3223, 0.9785, 0.309, 0.9831, 0.02393, 0.9923, 0.02481, 0.9896, 0.3153, 0.9997, 0.3329, 0.9837, 0.01219, 0.9836, 0.01716, 0.9997, 0.3329, 0.9778, 0.3695, 0.983, 0.0002924, 0.9837, 0.01219, 0.2521, 0.7469, 0.2403, 0.7434, 0.2291, 0.6702, 0.9117, 0.05058, 0.8693, 0.05058, 0.8947, 0.0002925, 0.9126, 0.0002925, 0.1947, 0.6406, 0.131, 0.6409, 0.1269, 0.6319, 0.2521, 0.7469, 0.2466, 0.8944, 0.2318, 0.8876, 0.2403, 0.7434, 0.9111, 0.1851, 0.8548, 0.1851, 0.8693, 0.05058, 0.9117, 0.05058, 0.02137, 0.6619, 0.01542, 0.6519, 0.1269, 0.6319, 0.131, 0.6409, 0.2403, 0.7434, 0.2318, 0.8876, 0.2107, 0.891, 0.2231, 0.7442, 0.02137, 0.6619, 0.131, 0.6409, 0.1323, 0.6538, 0.02085, 0.6795, 0.131, 0.6409, 0.1947, 0.6406, 0.1875, 0.6562, 0.1323, 0.6538, 0.2105, 0.6551, 0.2291, 0.6702, 0.2128, 0.6792, 0.201, 0.6661, 0.2291, 0.6702, 0.2403, 0.7434, 0.2231, 0.7442, 0.2128, 0.6792, 0.003895, 0.6611, 0.0134, 0.667, 0.01266, 0.6725, 0.0002924, 0.6724, 0.9772, 0.6164, 0.951, 0.6305, 0.9639, 0.519, 0.9119, 0.6305, 0.8754, 0.6305, 0.8626, 0.519, 0.9114, 0.519, 0.8626, 0.519, 0.8754, 0.6305, 0.8493, 0.6164, 0.9111, 0.3479, 0.9725, 0.3479, 0.9725, 0.3661, 0.9111, 0.3661, 0.8915, 0.7949, 0.8918, 0.8727, 0.8705, 0.8499, 0.8735, 0.7971, 0.8918, 0.8727, 0.8433, 0.8827, 0.8438, 0.8554, 0.8705, 0.8499, 0.9114, 0.4721, 0.8626, 0.4721, 0.8626, 0.4448, 0.9114, 0.4448, 0.8377, 0.8907, 0.7922, 0.8711, 0.8177, 0.853, 0.8427, 0.8639, 0.7922, 0.8711, 0.8083, 0.7949, 0.8255, 0.8007, 0.8177, 0.853, 0.5479, 0.6265, 0.551, 0.5975, 0.5972, 0.6002, 0.595, 0.63, 0.5522, 0.5596, 0.553, 0.5247, 0.5987, 0.5236, 0.5987, 0.5606, 0.553, 0.5247, 0.551, 0.4956, 0.5977, 0.4941, 0.5987, 0.5236, 0.551, 0.4956, 0.5386, 0.3966, 0.5859, 0.3907, 0.5984, 0.4897, 0.9114, 0.4721, 0.9639, 0.4721, 0.9639, 0.519, 0.9114, 0.519, 0.6413, 0.4681, 0.6887, 0.5562, 0.6466, 0.5789, 0.5992, 0.4908, 0.8229, 0.4009, 0.8173, 0.4764, 0.7863, 0.3535, 0.3547, 0.3873, 0.4004, 0.5051, 0.3474, 0.4497, 0.9111, 0.1851, 0.9111, 0.1976, 0.8548, 0.1976, 0.8548, 0.1851, 0.2484, 0.09088, 0.2703, 0.1443, 0.2157, 0.1971, 0.7085, 0.02804, 0.779, 0.06831, 0.7814, 0.1381, 0.7092, 0.0615, 0.328, 0.5555, 0.2566, 0.5534, 0.2577, 0.507, 0.3291, 0.5221, 0.2274, 0.8988, 0.2343, 0.9097, 0.2207, 0.9148, 0.2203, 0.9003, 0.6567, 0.2331, 0.6362, 0.2377, 0.6123, 0.1039, 0.639, 0.09861, 0.3909, 0.2147, 0.3781, 0.2193, 0.331, 0.08914, 0.3909, 0.2147, 0.4103, 0.2077, 0.4094, 0.2242, 0.3989, 0.2253, 0.01542, 0.6519, 0.02137, 0.6619, 0.0134, 0.667, 0.003895, 0.6611, 0.02137, 0.6619, 0.02085, 0.6795, 0.01266, 0.6725, 0.0134, 0.667, 0.02085, 0.6795, 0.005581, 0.6877, 0.0002924, 0.6724, 0.01266, 0.6725, 0.2024, 0.91, 0.2107, 0.891, 0.2203, 0.9003, 0.2207, 0.9148, 0.2107, 0.891, 0.2318, 0.8876, 0.2274, 0.8988, 0.2203, 0.9003, 0.2318, 0.8876, 0.2466, 0.8944, 0.2343, 0.9097, 0.2274, 0.8988, 0.6362, 0.2377, 0.6567, 0.2331, 0.6557, 0.246, 0.6456, 0.2509, 0.9111, 0.1976, 0.9111, 0.3479, 0.854, 0.3479, 0.8548, 0.1976, 0.0, 0.0, 1.0, 0.0, 1.0, 1.0, 0.0, 1.0, 0.0, 0.0, 1.0, 0.0, 1.0, 1.0, 0.0, 1.0, 0.0, 0.0, 1.0, 0.0, 1.0, 1.0, 0.0, 0.0, 1.0, 0.0, 1.0, 1.0, 0.0, 1.0, 0.0, 0.0, 1.0, 0.0, 1.0, 1.0, 0.0, 1.0, 0.0, 0.0, 1.0, 0.0, 1.0, 1.0, 0.0, 1.0, 0.0, 0.0, 1.0, 0.0, 1.0, 1.0, 0.0, 1.0, 0.0, 0.0, 1.0, 0.0, 1.0, 1.0, 0.0, 1.0, 0.0, 0.0, 1.0, 0.0, 1.0, 1.0, 0.0, 1.0, 0.0, 0.0, 1.0, 0.0, 1.0, 1.0, 0.0, 1.0, 0.0, 0.0, 1.0, 0.0, 1.0, 1.0, 0.6932, 0.8036, 0.7046, 0.811, 0.6939, 0.821, 0.6885, 0.8194, 0.7046, 0.811, 0.7106, 0.823, 0.695, 0.8254, 0.6939, 0.821, 0.7106, 0.823, 0.7091, 0.8374, 0.6939, 0.83, 0.695, 0.8254, 0.7091, 0.8374, 0.6988, 0.8501, 0.6881, 0.8317, 0.6939, 0.83, 0.6988, 0.8501, 0.6804, 0.8583, 0.6805, 0.8253, 0.6881, 0.8317, 0.6805, 0.8016, 0.6932, 0.8036, 0.6885, 0.8194, 0.6805, 0.8253, 0.7007, 0.7879, 0.7181, 0.7987, 0.7046, 0.811, 0.6932, 0.8036, 0.7181, 0.7987, 0.73, 0.8184, 0.7106, 0.823, 0.7046, 0.811, 0.73, 0.8184, 0.73, 0.8439, 0.7091, 0.8374, 0.7106, 0.823, 0.73, 0.8439, 0.7159, 0.8674, 0.6988, 0.8501, 0.7091, 0.8374, 0.7159, 0.8674, 0.6924, 0.8831, 0.6804, 0.8583, 0.6988, 0.8501, 0.6826, 0.7835, 0.7007, 0.7879, 0.6932, 0.8036, 0.6805, 0.8016, 0.6885, 0.8194, 0.695, 0.8254, 0.6939, 0.83, 0.6881, 0.8317, 0.6885, 0.8194, 0.6939, 0.821, 0.695, 0.8254, 0.6885, 0.8194, 0.6881, 0.8317, 0.6805, 0.8253, 0.7445, 0.8105, 0.7448, 0.7895, 0.7569, 0.7899, 0.7619, 0.8007, 0.7445, 0.8105, 0.7386, 0.8, 0.7448, 0.7895, 0.7445, 0.8105, 0.7619, 0.8007, 0.7564, 0.8111, 0.7564, 0.8111, 0.7619, 0.8007, 0.7696, 0.8008, 0.7597, 0.8169, 0.7619, 0.8007, 0.7569, 0.7899, 0.7603, 0.7835, 0.7696, 0.8008, 0.7569, 0.7899, 0.7448, 0.7895, 0.7414, 0.7835, 0.7603, 0.7835, 0.7448, 0.7895, 0.7386, 0.8, 0.7306, 0.7999, 0.7414, 0.7835, 0.7386, 0.8, 0.7445, 0.8105, 0.7412, 0.8169, 0.7306, 0.7999, 0.7445, 0.8105, 0.7564, 0.8111, 0.7597, 0.8169, 0.7412, 0.8169, 0.0, 0.0, 1.0, 0.0, 1.0, 1.0, 0.0, 1.0, 0.0, 0.0, 1.0, 0.0, 1.0, 1.0, 0.0, 1.0, 0.0, 0.0, 1.0, 0.0, 1.0, 1.0, 0.0, 1.0, 0.0, 0.0, 1.0, 0.0, 1.0, 1.0, 0.0, 1.0, 0.0, 0.0, 1.0, 0.0, 1.0, 1.0, 0.0, 1.0, 0.0, 0.0, 1.0, 0.0, 1.0, 1.0, 0.0, 1.0, 0.0, 0.0, 1.0, 0.0, 1.0, 1.0, 0.0, 1.0, 0.0, 0.0, 1.0, 0.0, 1.0, 1.0, 0.0, 1.0, 0.0, 0.0, 1.0, 0.0, 1.0, 1.0, 0.0, 0.0, 1.0, 0.0, 1.0, 1.0, 0.0, 1.0, 0.0, 0.0, 1.0, 0.0, 1.0, 1.0, 0.0, 1.0, 0.0, 0.0, 1.0, 0.0, 1.0, 1.0, 0.0, 1.0, 0.0, 0.0, 1.0, 0.0, 1.0, 1.0, 0.0, 1.0, 0.0, 0.0, 1.0, 0.0, 1.0, 1.0, 0.0, 1.0, 0.0, 0.0, 1.0, 0.0, 1.0, 1.0, 0.0, 1.0, 0.0, 0.0, 1.0, 0.0, 1.0, 1.0, 0.0, 1.0, 0.0, 0.0, 1.0, 0.0, 1.0, 1.0, 0.0, 0.0, 1.0, 0.0, 1.0, 1.0, 0.0, 1.0, 0.0, 0.0, 1.0, 0.0, 1.0, 1.0, 0.0, 1.0, 0.0, 0.0, 1.0, 0.0, 1.0, 1.0, 0.0, 1.0, 0.0, 0.0, 1.0, 0.0, 1.0, 1.0, 0.0, 1.0, 0.0, 0.0, 1.0, 0.0, 1.0, 1.0, 0.0, 1.0, 0.0, 0.0, 1.0, 0.0, 1.0, 1.0, 0.0, 1.0, 0.6593, 0.8364, 0.6574, 0.8397, 0.6426, 0.8418, 0.644, 0.8283, 0.6574, 0.8397, 0.6593, 0.843, 0.6478, 0.8532, 0.6426, 0.8418, 0.6593, 0.843, 0.6646, 0.8462, 0.6579, 0.8615, 0.6478, 0.8532, 0.6646, 0.8462, 0.6799, 0.8399, 0.6717, 0.867, 0.6579, 0.8615, 0.6799, 0.8399, 0.6653, 0.8331, 0.653, 0.8154, 0.6695, 0.8048, 0.6653, 0.8331, 0.6593, 0.8364, 0.644, 0.8283, 0.653, 0.8154, 0.644, 0.8283, 0.6426, 0.8418, 0.6246, 0.8454, 0.6246, 0.8228, 0.6426, 0.8418, 0.6478, 0.8532, 0.6338, 0.8637, 0.6246, 0.8454, 0.6478, 0.8532, 0.6579, 0.8615, 0.6481, 0.8763, 0.6338, 0.8637, 0.6579, 0.8615, 0.6717, 0.867, 0.6654, 0.8847, 0.6481, 0.8763, 0.6695, 0.8048, 0.653, 0.8154, 0.6357, 0.8007, 0.6554, 0.7835, 0.653, 0.8154, 0.644, 0.8283, 0.6246, 0.8228, 0.6357, 0.8007, 0.6799, 0.8399, 0.6646, 0.8462, 0.6593, 0.843, 0.6593, 0.8364, 0.6593, 0.843, 0.6574, 0.8397, 0.6593, 0.8364, 0.6653, 0.8331, 0.6799, 0.8399, 0.6593, 0.8364, 0.408, 0.8384, 0.4021, 0.8279, 0.4082, 0.8174, 0.4254, 0.8286, 0.4082, 0.8174, 0.4204, 0.8178, 0.4254, 0.8286, 0.4199, 0.839, 0.408, 0.8384, 0.4254, 0.8286, 0.4232, 0.8448, 0.4047, 0.8448, 0.408, 0.8384, 0.4199, 0.839, 0.4047, 0.8448, 0.3941, 0.8278, 0.4021, 0.8279, 0.408, 0.8384, 0.3941, 0.8278, 0.4049, 0.8114, 0.4082, 0.8174, 0.4021, 0.8279, 0.4049, 0.8114, 0.4238, 0.8114, 0.4204, 0.8178, 0.4082, 0.8174, 0.4238, 0.8114, 0.433, 0.8287, 0.4254, 0.8286, 0.4204, 0.8178, 0.433, 0.8287, 0.4232, 0.8448, 0.4199, 0.839, 0.4254, 0.8286, 0.0, 0.0, 1.0, 0.0, 1.0, 1.0, 0.0, 1.0, 0.0, 0.0, 1.0, 0.0, 1.0, 1.0, 0.0, 1.0, 0.0, 0.0, 1.0, 0.0, 1.0, 1.0, 0.0, 1.0, 0.0, 0.0, 1.0, 0.0, 1.0, 1.0, 0.0, 1.0, 0.0, 0.0, 1.0, 0.0, 1.0, 1.0, 0.0, 1.0, 0.0, 0.0, 1.0, 0.0, 1.0, 1.0, 0.0, 1.0, 0.0, 0.0, 1.0, 0.0, 1.0, 1.0, 0.0, 1.0, 0.0, 0.0, 1.0, 0.0, 1.0, 1.0, 0.0, 1.0, 0.0, 0.0, 1.0, 0.0, 1.0, 1.0, 0.0, 1.0, 0.0, 0.0, 1.0, 0.0, 1.0, 1.0, 0.0, 1.0, 0.0, 0.0, 1.0, 0.0, 1.0, 1.0, 0.0, 0.0, 1.0, 0.0, 1.0, 1.0, 0.0, 0.0, 1.0, 0.0, 1.0, 1.0, 0.0, 1.0, 0.0, 0.0, 1.0, 0.0, 1.0, 1.0, 0.0, 1.0, 0.0, 0.0, 1.0, 0.0, 1.0, 1.0, 0.0, 0.0, 1.0, 0.0, 1.0, 1.0, 0.0, 0.0, 1.0, 0.0, 1.0, 1.0, 0.0, 1.0, 0.0, 0.0, 1.0, 0.0, 1.0, 1.0, 0.0, 1.0, 0.0, 0.0, 1.0, 0.0, 1.0, 1.0, 0.0, 1.0, 0.0, 0.0, 1.0, 0.0, 1.0, 1.0, 0.0, 1.0, 0.0, 0.0, 1.0, 0.0, 1.0, 1.0, 0.0, 1.0, 0.0, 0.0, 1.0, 0.0, 1.0, 1.0, 0.0, 1.0, 0.5989, 0.8165, 0.5989, 0.8162, 0.6049, 0.8205, 0.5981, 0.8241, 0.5989, 0.8162, 0.5986, 0.8162, 0.6065, 0.8131, 0.6049, 0.8205, 0.5986, 0.8162, 0.5985, 0.8163, 0.5997, 0.8068, 0.6065, 0.8131, 0.5985, 0.8163, 0.5985, 0.8165, 0.5921, 0.8117, 0.5997, 0.8068, 0.5985, 0.8165, 0.5987, 0.8167, 0.5914, 0.8199, 0.5921, 0.8117, 0.5987, 0.8167, 0.5989, 0.8165, 0.5981, 0.8241, 0.5914, 0.8199, 0.5981, 0.8241, 0.6049, 0.8205, 0.6204, 0.831, 0.5978, 0.8434, 0.6049, 0.8205, 0.6065, 0.8131, 0.624, 0.8047, 0.6204, 0.831, 0.6065, 0.8131, 0.5997, 0.8068, 0.6018, 0.7877, 0.624, 0.8047, 0.5997, 0.8068, 0.5921, 0.8117, 0.573, 0.7981, 0.6018, 0.7877, 0.5921, 0.8117, 0.5914, 0.8199, 0.573, 0.83, 0.573, 0.7981, 0.5914, 0.8199, 0.5981, 0.8241, 0.5978, 0.8434, 0.573, 0.83, 0.5985, 0.8165, 0.5985, 0.8163, 0.5986, 0.8162, 0.5989, 0.8165, 0.5986, 0.8162, 0.5989, 0.8162, 0.5989, 0.8165, 0.5987, 0.8167, 0.5985, 0.8165, 0.5989, 0.8165, 0.5299, 0.824, 0.5289, 0.8045, 0.546, 0.7944, 0.5621, 0.8239, 0.546, 0.7944, 0.5632, 0.8046, 0.5621, 0.8239, 0.546, 0.8344, 0.5299, 0.824, 0.5621, 0.8239, 0.5461, 0.8455, 0.519, 0.8302, 0.5299, 0.824, 0.546, 0.8344, 0.519, 0.8302, 0.519, 0.7978, 0.5289, 0.8045, 0.5299, 0.824, 0.519, 0.7978, 0.5461, 0.7835, 0.546, 0.7944, 0.5289, 0.8045, 0.5461, 0.7835, 0.573, 0.7981, 0.5632, 0.8046, 0.546, 0.7944, 0.573, 0.7981, 0.573, 0.83, 0.5621, 0.8239, 0.5632, 0.8046, 0.573, 0.83, 0.5461, 0.8455, 0.546, 0.8344, 0.5621, 0.8239, 0.0, 0.0, 1.0, 0.0, 1.0, 1.0, 0.0, 1.0, 0.0, 0.0, 1.0, 0.0, 1.0, 1.0, 0.0, 1.0, 0.0, 0.0, 1.0, 0.0, 1.0, 1.0, 0.0, 1.0, 0.0, 0.0, 1.0, 0.0, 1.0, 1.0, 0.0, 1.0, 0.0, 0.0, 1.0, 0.0, 1.0, 1.0, 0.0, 1.0, 0.0, 0.0, 1.0, 0.0, 1.0, 1.0, 0.0, 1.0, 0.3056, 0.8319, 0.3089, 0.8339, 0.311, 0.8487, 0.2975, 0.8472, 0.3089, 0.8339, 0.3122, 0.832, 0.3224, 0.8435, 0.311, 0.8487, 0.3122, 0.832, 0.3154, 0.8266, 0.3308, 0.8333, 0.3224, 0.8435, 0.3154, 0.8266, 0.3091, 0.8114, 0.3362, 0.8196, 0.3308, 0.8333, 0.3091, 0.8114, 0.3023, 0.826, 0.2846, 0.8382, 0.274, 0.8217, 0.3023, 0.826, 0.3056, 0.8319, 0.2975, 0.8472, 0.2846, 0.8382, 0.2975, 0.8472, 0.311, 0.8487, 0.3146, 0.8667, 0.292, 0.8667, 0.311, 0.8487, 0.3224, 0.8435, 0.3329, 0.8575, 0.3146, 0.8667, 0.3224, 0.8435, 0.3308, 0.8333, 0.3456, 0.8431, 0.3329, 0.8575, 0.3308, 0.8333, 0.3362, 0.8196, 0.354, 0.8259, 0.3456, 0.8431, 0.274, 0.8217, 0.2846, 0.8382, 0.2699, 0.8555, 0.2527, 0.8358, 0.2846, 0.8382, 0.2975, 0.8472, 0.292, 0.8667, 0.2699, 0.8555, 0.3091, 0.8114, 0.3154, 0.8266, 0.3122, 0.832, 0.3056, 0.8319, 0.3122, 0.832, 0.3089, 0.8339, 0.3056, 0.8319, 0.3023, 0.826, 0.3091, 0.8114, 0.3056, 0.8319, 0.4475, 0.8384, 0.4416, 0.8279, 0.4478, 0.8174, 0.4649, 0.8286, 0.4478, 0.8174, 0.4599, 0.8178, 0.4649, 0.8286, 0.4594, 0.839, 0.4475, 0.8384, 0.4649, 0.8286, 0.4627, 0.8448, 0.4442, 0.8448, 0.4475, 0.8384, 0.4594, 0.839, 0.4442, 0.8448, 0.4336, 0.8278, 0.4416, 0.8279, 0.4475, 0.8384, 0.4336, 0.8278, 0.4444, 0.8114, 0.4478, 0.8174, 0.4416, 0.8279, 0.4444, 0.8114, 0.4633, 0.8114, 0.4599, 0.8178, 0.4478, 0.8174, 0.4633, 0.8114, 0.4726, 0.8287, 0.4649, 0.8286, 0.4599, 0.8178, 0.4726, 0.8287, 0.4627, 0.8448, 0.4594, 0.839, 0.4649, 0.8286, 0.5606, 0.6325, 0.604, 0.6326, 0.5822, 0.6761, 0.5272, 0.683, 0.604, 0.6326, 0.6949, 0.6319, 0.7165, 0.6727, 0.5822, 0.6761, 0.6949, 0.6319, 0.7382, 0.632, 0.7709, 0.6829, 0.7165, 0.6727, 0.5272, 0.683, 0.5822, 0.6761, 0.5769, 0.7328, 0.519, 0.7324, 0.5822, 0.6761, 0.7165, 0.6727, 0.7218, 0.7328, 0.5769, 0.7328, 0.7165, 0.6727, 0.7709, 0.6829, 0.7794, 0.7323, 0.7218, 0.7328, 0.519, 0.7324, 0.5769, 0.7328, 0.593, 0.7827, 0.5392, 0.7829, 0.5769, 0.7328, 0.7218, 0.7328, 0.7058, 0.7828, 0.593, 0.7827, 0.7218, 0.7328, 0.7794, 0.7323, 0.7596, 0.7829, 0.7058, 0.7828, 0.4763, 0.8058, 0.4302, 0.8108, 0.4465, 0.7543, 0.5094, 0.7495, 0.4302, 0.8108, 0.3361, 0.8108, 0.3222, 0.7504, 0.4465, 0.7543, 0.3361, 0.8108, 0.2888, 0.8023, 0.2589, 0.7432, 0.3222, 0.7504, 0.5094, 0.7495, 0.4465, 0.7543, 0.4545, 0.6966, 0.5184, 0.6961, 0.4465, 0.7543, 0.3222, 0.7504, 0.3156, 0.6934, 0.4545, 0.6966, 0.3222, 0.7504, 0.2589, 0.7432, 0.2527, 0.6899, 0.3156, 0.6934, 0.5184, 0.6961, 0.4545, 0.6966, 0.4442, 0.6329, 0.5017, 0.6399, 0.4545, 0.6966, 0.3156, 0.6934, 0.3285, 0.6319, 0.4442, 0.6329, 0.3156, 0.6934, 0.2527, 0.6899, 0.272, 0.6358, 0.3285, 0.6319, 0.0, 0.0, 1.0, 0.0, 1.0, 1.0, 0.0, 1.0, 0.0, 0.0, 1.0, 0.0, 1.0, 1.0, 0.0, 1.0, 0.0, 0.0, 1.0, 0.0, 1.0, 1.0, 0.0, 1.0, 0.0, 0.0, 1.0, 0.0, 1.0, 1.0, 0.0, 1.0, 0.0, 0.0, 1.0, 0.0, 1.0, 1.0, 0.0, 1.0, 0.0, 0.0, 1.0, 0.0, 1.0, 1.0, 0.0, 1.0, 0.7196, 0.6162, 0.7269, 0.6049, 0.737, 0.6155, 0.7354, 0.621, 0.7269, 0.6049, 0.739, 0.5989, 0.7414, 0.6144, 0.737, 0.6155, 0.739, 0.5989, 0.7533, 0.6004, 0.746, 0.6156, 0.7414, 0.6144, 0.7533, 0.6004, 0.7661, 0.6107, 0.7476, 0.6214, 0.746, 0.6156, 0.7661, 0.6107, 0.7743, 0.629, 0.7413, 0.629, 0.7476, 0.6214, 0.7176, 0.629, 0.7196, 0.6162, 0.7354, 0.621, 0.7413, 0.629, 0.7039, 0.6088, 0.7147, 0.5914, 0.7269, 0.6049, 0.7196, 0.6162, 0.7147, 0.5914, 0.7344, 0.5795, 0.739, 0.5989, 0.7269, 0.6049, 0.7344, 0.5795, 0.7599, 0.5795, 0.7533, 0.6004, 0.739, 0.5989, 0.7599, 0.5795, 0.7834, 0.5935, 0.7661, 0.6107, 0.7533, 0.6004, 0.7834, 0.5935, 0.7991, 0.6171, 0.7743, 0.629, 0.7661, 0.6107, 0.6995, 0.6268, 0.7039, 0.6088, 0.7196, 0.6162, 0.7176, 0.629, 0.7354, 0.621, 0.7414, 0.6144, 0.746, 0.6156, 0.7476, 0.6214, 0.7354, 0.621, 0.737, 0.6155, 0.7414, 0.6144, 0.7354, 0.621, 0.7476, 0.6214, 0.7413, 0.629, 0.8136, 0.6065, 0.8139, 0.5855, 0.826, 0.5859, 0.831, 0.5967, 0.8136, 0.6065, 0.8077, 0.5959, 0.8139, 0.5855, 0.8136, 0.6065, 0.831, 0.5967, 0.8255, 0.6071, 0.8255, 0.6071, 0.831, 0.5967, 0.8386, 0.5968, 0.8288, 0.6129, 0.831, 0.5967, 0.826, 0.5859, 0.8294, 0.5795, 0.8386, 0.5968, 0.826, 0.5859, 0.8139, 0.5855, 0.8105, 0.5795, 0.8294, 0.5795, 0.8139, 0.5855, 0.8077, 0.5959, 0.7997, 0.5959, 0.8105, 0.5795, 0.8077, 0.5959, 0.8136, 0.6065, 0.8103, 0.6129, 0.7997, 0.5959, 0.8136, 0.6065, 0.8255, 0.6071, 0.8288, 0.6129, 0.8103, 0.6129, 0.0, 0.0, 1.0, 0.0, 1.0, 1.0, 0.0, 1.0, 0.0, 0.0, 1.0, 0.0, 1.0, 1.0, 0.0, 1.0, 0.0, 0.0, 1.0, 0.0, 1.0, 1.0, 0.0, 1.0, 0.0, 0.0, 1.0, 0.0, 1.0, 1.0, 0.0, 1.0, 0.0, 0.0, 1.0, 0.0, 1.0, 1.0, 0.0, 1.0, 0.0, 0.0, 1.0, 0.0, 1.0, 1.0, 0.0, 1.0, 0.0, 0.0, 1.0, 0.0, 1.0, 1.0, 0.0, 1.0, 0.0, 0.0, 1.0, 0.0, 1.0, 1.0, 0.0, 1.0, 0.0, 0.0, 1.0, 0.0, 1.0, 1.0, 0.0, 0.0, 1.0, 0.0, 1.0, 1.0, 0.0, 1.0, 0.0, 0.0, 1.0, 0.0, 1.0, 1.0, 0.0, 1.0, 0.0, 0.0, 1.0, 0.0, 1.0, 1.0, 0.0, 1.0, 0.0, 0.0, 1.0, 0.0, 1.0, 1.0, 0.0, 1.0, 0.0, 0.0, 1.0, 0.0, 1.0, 1.0, 0.0, 1.0, 0.0, 0.0, 1.0, 0.0, 1.0, 1.0, 0.0, 1.0, 0.0, 0.0, 1.0, 0.0, 1.0, 1.0, 0.0, 1.0, 0.0, 0.0, 1.0, 0.0, 1.0, 1.0, 0.9716, 0.1976, 0.9725, 0.3479, 0.9111, 0.3479, 0.9111, 0.1976, 0.3278, 0.5914, 0.2561, 0.6033, 0.2566, 0.5534, 0.328, 0.5555, 0.2484, 0.09088, 0.2157, 0.1971, 0.189, 0.1322, 0.234, 0.06075, 0.9716, 0.1851, 0.9716, 0.1976, 0.9111, 0.1976, 0.9111, 0.1851, 0.8626, 0.4721, 0.9114, 0.4721, 0.9114, 0.519, 0.8626, 0.519, 0.551, 0.5975, 0.5522, 0.5596, 0.5987, 0.5606, 0.5972, 0.6002, 0.9639, 0.4721, 0.9114, 0.4721, 0.9114, 0.4448, 0.9639, 0.4448, 0.854, 0.3479, 0.9111, 0.3479, 0.9111, 0.3661, 0.854, 0.3661, 0.951, 0.6305, 0.9119, 0.6305, 0.9114, 0.519, 0.9639, 0.519, 0.1947, 0.6406, 0.2105, 0.6551, 0.201, 0.6661, 0.1875, 0.6562, 0.9716, 0.1851, 0.9111, 0.1851, 0.9117, 0.05058, 0.9572, 0.05058, 0.9572, 0.05058, 0.9117, 0.05058, 0.9126, 0.0002925, 0.9318, 0.0002924, 0.9785, 0.309, 0.9896, 0.3153, 0.9836, 0.01716, 0.9831, 0.02393, 0.9778, 0.3695, 0.9778, 0.3143, 0.9895, 0.01233, 0.983, 0.0002924, 0.983, 0.0002924, 0.9895, 0.01233, 0.9836, 0.01716, 0.9837, 0.01219, 0.854, 0.3661, 0.9111, 0.3661, 0.9111, 0.4189, 0.854, 0.4189, 0.4702, 0.5975, 0.4712, 0.5579, 0.5522, 0.5596, 0.551, 0.5975, 0.2484, 0.09088, 0.234, 0.06075, 0.2853, 0.0002924, 0.3041, 0.01536, 0.3995, 0.5925, 0.4005, 0.5569, 0.4712, 0.5579, 0.4702, 0.5975, 0.3278, 0.5914, 0.328, 0.5555, 0.4005, 0.5569, 0.3995, 0.5925, 0.2085, 0.6319, 0.2206, 0.6431, 0.2105, 0.6551, 0.1947, 0.6406, 0.854, 0.4189, 0.9111, 0.4189, 0.9114, 0.4448, 0.8626, 0.4448, 0.1486, 0.6022, 0.05029, 0.6005, 0.0002924, 0.5491, 0.1494, 0.5516, 0.2561, 0.6033, 0.1486, 0.6022, 0.1494, 0.5516, 0.2566, 0.5534])
me_box001.materials.append(mat_botcolor_001)
me_box001.materials.append(mat_wire_027177088)
me_box001.materials.append(mat_wire_176026026)
me_box001.materials.append(mat_botcolor)
me_box001.materials.append(mat_wire_027177027)
me_box001.materials.append(mat_wire_148177027)
me_box001.materials.append(mat_wire_166229229)
me_box001.materials.append(mat_material)
me_box001.use_remesh_preserve_volume = False
me_box001.use_remesh_preserve_attributes = False
me_box001.use_mirror_vertex_groups = False
me_box001.update()
me_box001.normals_split_custom_set([tuple(v) for v in zip(*[iter([0.9974, -0.07188, -1.386e-05, 0.4987, -0.07188, 0.8638, 0.5, 5.24e-07, 0.866, 1.0, 1.628e-07, -1.385e-05, 0.4987, -0.07188, 0.8638, -0.4987, -0.07187, 0.8638, -0.5, 3.612e-07, 0.866, 0.5, 5.24e-07, 0.866, -0.4987, -0.07187, 0.8638, -0.9974, -0.07186, -1.388e-05, -1.0, -7.929e-12, -1.389e-05, -0.5, 3.612e-07, 0.866, -0.9974, -0.07186, -1.388e-05, -0.4987, -0.07187, -0.8638, -0.5, -1.628e-07, -0.866, -1.0, -7.929e-12, -1.389e-05, -0.4987, -0.07187, -0.8638, 0.4987, -0.07188, -0.8638, 0.5, -1.628e-07, -0.866, -0.5, -1.628e-07, -0.866, 0.4987, -0.07188, -0.8638, 0.9974, -0.07188, -1.386e-05, 1.0, 1.628e-07, -1.385e-05, 0.5, -1.628e-07, -0.866, 0.9901, -0.1402, -1.155e-05, 0.4951, -0.1402, 0.8575, 0.4987, -0.07188, 0.8638, 0.9974, -0.07188, -1.386e-05, 0.4951, -0.1402, 0.8575, -0.4951, -0.1402, 0.8575, -0.4987, -0.07187, 0.8638, 0.4987, -0.07188, 0.8638, -0.4951, -0.1402, 0.8575, -0.9901, -0.1401, -1.157e-05, -0.9974, -0.07186, -1.388e-05, -0.4987, -0.07187, 0.8638, -0.9901, -0.1401, -1.157e-05, -0.4951, -0.1402, -0.8575, -0.4987, -0.07187, -0.8638, -0.9974, -0.07186, -1.388e-05, -0.4951, -0.1402, -0.8575, 0.495, -0.1402, -0.8575, 0.4987, -0.07188, -0.8638, -0.4987, -0.07187, -0.8638, 0.495, -0.1402, -0.8575, 0.9901, -0.1402, -1.155e-05, 0.9974, -0.07188, -1.386e-05, 0.4987, -0.07188, -0.8638, 0.0, -1.0, -9.268e-08, 0.0, -1.0, -3.243e-07, 0.0, -1.0, -9.267e-07, 0.0, -1.0, -6.951e-07, 0.0, -1.0, -9.268e-08, 0.0, -1.0, 1.483e-06, 0.0, -1.0, -3.243e-07, 0.0, -1.0, -9.268e-08, 0.0, -1.0, -6.951e-07, 0.0, -1.0, 0.0, -9.781e-08, 1.0, 9.771e-13, 1.467e-07, 1.0, -3.707e-07, 1.956e-07, 1.0, 0.0, -4.89e-08, 1.0, 3.707e-07, -9.781e-08, 1.0, 9.771e-13, 0.0, 1.0, -1.483e-06, 1.467e-07, 1.0, -3.707e-07, -9.781e-08, 1.0, 9.771e-13, -4.89e-08, 1.0, 3.707e-07, -7.824e-07, 1.0, 1.483e-06, 0.8158, 0.3356, 0.471, 0.8158, 0.3356, 0.471, 0.8158, 0.3356, 0.471, 0.8158, 0.3356, 0.471, 0.0, 0.3356, 0.942, 0.0, 0.3356, 0.942, 0.0, 0.3356, 0.942, 0.0, 0.3356, 0.942, -0.8158, 0.3355, 0.471, -0.8158, 0.3355, 0.471, -0.8158, 0.3355, 0.471, -0.8158, 0.3355, 0.471, -0.8158, 0.3355, -0.471, -0.8158, 0.3355, -0.471, -0.8158, 0.3355, -0.471, -0.8158, 0.3355, -0.471, 0.0, 0.3356, -0.942, 0.0, 0.3356, -0.942, 0.0, 0.3356, -0.942, 0.0, 0.3356, -0.942, 0.8158, 0.3356, -0.471, 0.8158, 0.3356, -0.471, 0.8158, 0.3356, -0.471, 0.8158, 0.3356, -0.471, 0.3493, -0.3457, -0.8709, 0.09774, -0.03492, -0.9946, 0.3493, -0.3457, -0.8709, 0.3623, 0.4826, -0.7974, 0.07598, 0.0329, -0.9966, 0.3623, 0.4826, -0.7974, 0.1495, 0.02566, -0.9884, -0.005784, 8.53e-05, -1.0, -0.005796, 0.002463, -1.0, 0.07721, 0.1305, -0.9884, -0.005784, 8.53e-05, -1.0, -0.01157, 7.599e-05, -0.9999, -0.01157, 0.004916, -0.9999, -0.005796, 0.002463, -1.0, 2.109e-07, -2.381e-07, 1.0, 2.109e-07, -2.381e-07, 1.0, 2.109e-07, -2.381e-07, 1.0, 2.109e-07, -2.381e-07, 1.0, 2.353e-07, 1.476e-07, 1.0, 4.752e-07, 1.423e-07, 1.0, 4.752e-07, 1.423e-07, 1.0, 2.399e-07, 1.475e-07, 1.0, 1.054e-07, 2.381e-07, 1.0, 1.054e-07, 2.381e-07, 1.0, 1.054e-07, 2.381e-07, 1.0, 1.054e-07, 2.381e-07, 1.0, 1.3e-07, 0.0, 1.0, 1.3e-07, 0.0, 1.0, 1.3e-07, 0.0, 1.0, 1.3e-07, 0.0, 1.0, 2.203e-05, -0.000193, 1.0, 2.203e-05, -0.000193, 1.0, 2.203e-05, -0.000193, 1.0, 2.203e-05, -0.000193, 1.0, 4.062e-07, 2.389e-07, 1.0, 8.844e-07, 4.604e-07, 1.0, -0.03003, 0.0, 0.9995, 1.596e-06, 6.598e-07, 1.0, 8.844e-07, 4.604e-07, 1.0, 4.062e-07, 2.389e-07, 1.0, 1.596e-06, 6.598e-07, 1.0, -0.03003, -2.486e-07, 0.9995, 1.625e-06, 4.947e-07, 1.0, 1.226e-06, 1.953e-07, 1.0, 0.3365, -0.3382, -0.8788, 0.3673, -0.177, -0.9131, 0.803, -0.2079, -0.5586, 0.7041, -0.4141, -0.5768, 0.3879, -0.005396, -0.9217, 0.3293, 0.2221, -0.9177, 0.8036, 0.2054, -0.5587, 0.8204, -0.01173, -0.5716, 0.3293, 0.2221, -0.9177, 0.2255, 0.4583, -0.8597, 0.7178, 0.4316, -0.5463, 0.8036, 0.2054, -0.5587, 0.7041, -0.4141, -0.5768, 0.803, -0.2079, -0.5586, 0.9795, -0.1984, -0.0351, 0.9123, -0.4094, -0.01229, 0.8204, -0.01173, -0.5716, 0.8036, 0.2054, -0.5587, 0.9781, 0.2038, -0.04197, 0.9986, 0.00617, -0.05196, 0.8036, 0.2054, -0.5587, 0.7178, 0.4316, -0.5463, 0.915, 0.4025, -0.02906, 0.9781, 0.2038, -0.04197, 0.1283, 0.7204, -0.6816, 0.07048, 0.7736, -0.6297, 0.06693, 0.9626, -0.2627, 0.07048, 0.7736, -0.6297, -0.03357, 0.7824, -0.6219, -0.1096, 0.952, -0.2858, 0.06693, 0.9626, -0.2627, -0.03357, 0.7824, -0.6219, -0.01929, 0.9284, -0.371, -0.1967, 0.9694, -0.147, -0.1096, 0.952, -0.2858, 0.0888, 0.996, -0.007894, 0.06693, 0.9626, -0.2627, 0.04277, 0.9839, 0.1737, 0.07523, 0.9832, 0.1664, 0.06693, 0.9626, -0.2627, -0.1096, 0.952, -0.2858, -0.08166, 0.9819, 0.1708, 0.04277, 0.9839, 0.1737, -0.1096, 0.952, -0.2858, -0.1967, 0.9694, -0.147, -0.2048, 0.9738, 0.09884, -0.08166, 0.9819, 0.1708, -0.5413, -0.4667, -0.6994, -0.6467, -0.5634, -0.5142, -0.6588, -0.6407, -0.3943, -0.6111, 0.581, -0.5375, -0.6748, 0.5974, -0.4333, -0.6664, 0.651, -0.3635, -0.6001, 0.791, -0.1191, -0.8061, -0.02042, -0.5915, -0.6588, -0.6407, -0.3943, -0.6431, -0.6555, -0.3959, -0.8206, -0.0365, -0.5704, -0.6588, -0.6407, -0.3943, -0.6467, -0.5634, -0.5142, -0.6576, -0.7094, -0.2536, -0.6431, -0.6555, -0.3959, -0.1282, -0.813, -0.568, -0.004743, -0.768, -0.6404, -0.09009, -0.9691, -0.2294, -0.1978, -0.9758, -0.0935, -0.004743, -0.768, -0.6404, -0.009776, -0.7692, -0.6389, 0.02403, -0.972, -0.2338, -0.09009, -0.9691, -0.2294, -0.009776, -0.7692, -0.6389, 0.06195, -0.8938, -0.4441, 0.02403, -0.972, -0.2338, -0.1978, -0.9758, -0.0935, -0.09009, -0.9691, -0.2294, -0.1008, -0.9809, 0.1663, -0.17, -0.9814, 0.08926, -0.09009, -0.9691, -0.2294, 0.02403, -0.972, -0.2338, 0.04159, -0.9813, 0.1877, -0.1008, -0.9809, 0.1663, 0.02403, -0.972, -0.2338, 0.08496, -0.9916, 0.09781, 0.07764, -0.9802, 0.182, 0.04159, -0.9813, 0.1877, 0.8645, -0.3762, -0.3333, 0.8645, -0.3762, -0.3333, 0.8645, -0.3762, -0.3333, 0.8645, -0.3762, -0.3333, 0.9346, -4.695e-07, -0.3556, 0.9346, -4.695e-07, -0.3556, 0.9346, -4.695e-07, -0.3556, 0.9346, -4.695e-07, -0.3556, 0.8645, 0.3762, -0.3333, 0.8645, 0.3762, -0.3333, 0.8645, 0.3762, -0.3333, 0.8645, 0.3762, -0.3333, 0.07166, 0.9972, -0.02078, 0.07166, 0.9972, -0.02078, 0.07166, 0.9972, -0.02078, 0.07166, 0.9972, -0.02078, -0.982, -3.883e-05, 0.1888, -0.982, -3.883e-05, 0.1888, -0.982, -3.883e-05, 0.1888, -0.982, -3.883e-05, 0.1888, -0.969, 3.234e-07, 0.247, -0.969, 3.234e-07, 0.247, -0.969, 3.234e-07, 0.247, -0.969, 3.234e-07, 0.247, -0.982, 0.0, 0.1888, -0.982, 0.0, 0.1888, -0.982, 0.0, 0.1888, -0.982, 0.0, 0.1888, 0.07166, -0.9972, -0.02078, 0.07166, -0.9972, -0.02078, 0.07166, -0.9972, -0.02078, 0.07166, -0.9972, -0.02078, 1.0, -1.875e-07, -2.05e-07, 1.0, -1.875e-07, -2.05e-07, 1.0, -1.875e-07, -2.05e-07, 1.0, -1.875e-07, -2.05e-07, 1.0, -2.372e-07, -1.984e-07, 1.0, -2.372e-07, -1.984e-07, 1.0, -2.372e-07, -1.984e-07, 1.0, -2.372e-07, -1.984e-07, -0.1643, 0.9864, -5.505e-07, -0.1643, 0.9864, -5.505e-07, -0.1643, 0.9864, -5.505e-07, -0.1643, 0.9864, -5.505e-07, -0.6002, 0.7964, -0.07392, -0.6002, 0.7964, -0.07392, -0.6002, 0.7964, -0.07392, -0.6002, 0.7964, -0.07392, -1.0, 1.211e-06, 0.0, -1.0, 1.211e-06, 0.0, -1.0, 1.211e-06, 0.0, -1.0, 1.211e-06, 0.0, -0.5992, -0.7975, -0.06975, -0.5992, -0.7975, -0.06975, -0.5992, -0.7975, -0.06975, -0.5992, -0.7975, -0.06975, -0.1643, -0.9864, -7.534e-07, -0.1643, -0.9864, -7.534e-07, -0.1643, -0.9864, -7.534e-07, -0.2653, -0.5253, -0.8085, -0.2653, -0.5253, -0.8085, -0.2653, -0.5253, -0.8085, -0.2653, -0.5253, -0.8085, -0.1295, -0.9706, -0.2029, -0.1295, -0.9706, -0.2029, -0.1295, -0.9706, -0.2029, -0.1295, -0.9706, -0.2029, 0.116, 1.516e-06, 0.9933, 0.116, 1.516e-06, 0.9933, 0.116, 1.516e-06, 0.9933, 0.116, 1.516e-06, 0.9933, -0.1295, 0.9691, -0.2099, -0.1295, 0.9691, -0.2099, -0.1295, 0.9691, -0.2099, -0.1295, 0.9691, -0.2099, -0.03003, 0.0, 0.9995, -0.01865, 0.0, 0.9998, 4.062e-07, 2.389e-07, 1.0, 1.473e-07, 1.646e-07, 1.0, 1.851e-07, 2.05e-07, 1.0, 2.31e-07, 1.345e-07, 1.0, 1.138e-07, 1.297e-07, 1.0, 1.226e-06, 1.953e-07, 1.0, -0.01865, -7.504e-07, 0.9998, -0.03003, -2.486e-07, 0.9995, -0.03003, 0.0, 0.9995, -0.04646, 0.0, 0.9989, -0.04646, 0.0, 0.9989, -0.01865, 0.0, 0.9998, 1.772e-07, 1.997e-07, 1.0, 1.582e-07, 2.463e-07, 1.0, 1.851e-07, 2.05e-07, 1.0, 1.473e-07, 1.646e-07, 1.0, -0.04646, 3.1e-07, 0.9989, -0.04646, 3.1e-07, 0.9989, -0.03003, -2.486e-07, 0.9995, -0.01865, -7.504e-07, 0.9998, 0.1347, 0.9909, -1.1e-06, 0.1347, 0.9909, -1.1e-06, 0.1347, 0.9909, -1.1e-06, 0.1347, 0.9909, -1.1e-06, 0.1354, -0.9908, -0.004148, 0.1354, -0.9908, -0.004148, 0.1354, -0.9908, -0.004148, 0.1354, -0.9908, -0.004148, 0.5408, -0.8412, 5.044e-07, 0.5408, -0.8412, 5.044e-07, 0.5408, -0.8412, 5.044e-07, 0.5408, -0.8412, 5.044e-07, 1.0, -6.177e-07, 0.0, 1.0, -6.177e-07, 0.0, 1.0, -6.177e-07, 0.0, 1.0, -6.177e-07, 0.0, 0.5408, 0.8412, -5.044e-07, 0.5408, 0.8412, -5.044e-07, 0.5408, 0.8412, -5.044e-07, 0.5408, 0.8412, -5.044e-07, 0.9723, 0.005588, -0.2336, 0.9723, 0.005588, -0.2336, 0.9723, 0.005588, -0.2336, 0.9723, 0.005588, -0.2336, -0.0002447, 0.001669, 1.0, -9.147e-05, 0.0006242, 1.0, -4.462e-05, 0.0003048, 1.0, 0.0, 2.661e-07, 1.0, -9.161e-05, -0.0006239, 1.0, -4.469e-05, -0.0003043, 1.0, 0.0, 2.643e-07, 1.0, -4.469e-05, -0.0003043, 1.0, -9.161e-05, -0.0006239, 1.0, -0.0002451, -0.001669, 1.0, 0.07032, 2.105e-05, 0.9975, 0.07032, 2.105e-05, 0.9975, 0.07032, 2.105e-05, 0.9975, 0.07032, 2.105e-05, 0.9975, 0.0, 1.0, -8.576e-08, 0.0, 1.0, -8.576e-08, 0.0, 1.0, -8.576e-08, 0.0, 1.0, -8.576e-08, -0.2812, 0.9582, -0.05309, -0.2812, 0.9582, -0.05309, -0.2812, 0.9582, -0.05309, -0.2812, 0.9582, -0.05309, -0.9717, 0.0, 0.2362, -0.9717, 0.0, 0.2362, -0.9717, 0.0, 0.2362, -0.9717, 0.0, 0.2362, -0.2812, -0.9582, -0.05309, -0.2812, -0.9582, -0.05309, -0.2812, -0.9582, -0.05309, -0.2812, -0.9582, -0.05309, -0.0002895, -1.0, -1.261e-05, -0.0002895, -1.0, -1.261e-05, -0.0002895, -1.0, -1.261e-05, -0.0002895, -1.0, -1.261e-05, 0.9208, -0.3901, 1.968e-07, 0.9208, -0.3901, 1.968e-07, 0.9208, -0.3901, 1.968e-07, 0.9208, -0.3901, 1.968e-07, 1.0, 0.0, 0.0, 1.0, 0.0, 0.0, 1.0, 0.0, 0.0, 1.0, 0.0, 0.0, 0.9208, 0.39, 4.264e-06, 0.9208, 0.39, 4.264e-06, 0.9208, 0.39, 4.264e-06, 0.9208, 0.39, 4.264e-06, -0.1712, 0.9852, -1.247e-06, -0.1712, 0.9852, -1.247e-06, -0.1712, 0.9852, -1.247e-06, -0.1712, 0.9852, -1.247e-06, -1.0, 3.893e-09, 0.0, -1.0, 3.893e-09, 0.0, -1.0, 3.893e-09, 0.0, -1.0, 3.893e-09, 0.0, -0.1712, -0.9852, 4.798e-07, -0.1712, -0.9852, 4.798e-07, -0.1712, -0.9852, 4.798e-07, -0.1712, -0.9852, 4.798e-07, 0.06195, -0.8938, -0.4441, 0.08496, -0.9916, 0.09781, 0.02403, -0.972, -0.2338, 0.06693, 0.9626, -0.2627, 0.0888, 0.996, -0.007894, 0.1283, 0.7204, -0.6816, 1.0, -6.196e-08, -1.026e-07, 1.0, -6.196e-08, -1.026e-07, 1.0, -6.196e-08, -1.026e-07, 1.0, -6.196e-08, -1.026e-07, -0.6748, 0.5974, -0.4333, -0.6111, 0.581, -0.5375, -0.5454, 0.468, -0.6953, -0.554, -0.4146, -0.7219, -0.554, -0.4146, -0.7219, -0.554, -0.4146, -0.7219, -0.554, -0.4146, -0.7219, 0.3008, 0.0, -0.9537, 0.3008, 0.0, -0.9537, 0.3008, 0.0, -0.9537, 0.3008, 0.0, -0.9537, 0.9743, -0.0002428, -0.2252, 0.9743, -0.0002428, -0.2252, 0.9743, -0.0002428, -0.2252, 0.9743, -0.0002428, -0.2252, -0.1643, -0.9864, 8.115e-07, -0.1643, -0.9864, 8.115e-07, -0.1643, -0.9864, 8.115e-07, -0.1643, -0.9864, 8.115e-07, -0.1643, 0.9864, 0.0, -0.1643, 0.9864, 0.0, -0.1643, 0.9864, 0.0, 1.496e-06, 1.0, -6.679e-08, 1.496e-06, 1.0, -6.679e-08, 1.496e-06, 1.0, -6.679e-08, 1.496e-06, 1.0, -6.679e-08, 0.3863, 7.073e-07, 0.9224, 0.3863, 7.073e-07, 0.9224, 0.3863, 7.073e-07, 0.9224, 0.3863, 7.073e-07, 0.9224, -0.0008381, -1.0, -0.009301, -0.0008381, -1.0, -0.009301, -0.0008381, -1.0, -0.009301, -0.0008381, -1.0, -0.009301, 0.292, 0.0459, -0.9553, 0.292, 0.0459, -0.9553, 0.292, 0.0459, -0.9553, 0.292, 0.0459, -0.9553, 0.2923, -0.002064, -0.9563, 0.2923, -0.002064, -0.9563, 0.2923, -0.002064, -0.9563, 0.2923, -0.002064, -0.9563, -2.879e-07, 1.0, -8.215e-07, -2.879e-07, 1.0, -8.215e-07, -2.879e-07, 1.0, -8.215e-07, -2.879e-07, 1.0, -8.215e-07, 0.3863, -5.103e-07, 0.9224, 0.3863, -5.103e-07, 0.9224, 0.3863, -5.103e-07, 0.9224, 0.3863, -5.103e-07, 0.9224, 5.778e-08, -1.0, 5.068e-07, 5.778e-08, -1.0, 5.068e-07, 5.778e-08, -1.0, 5.068e-07, 5.778e-08, -1.0, 5.068e-07, 3.28e-05, 2.285e-05, 1.0, 3.28e-05, 2.285e-05, 1.0, 3.28e-05, 2.285e-05, 1.0, 3.28e-05, 2.285e-05, 1.0, -9.643e-07, 0.0, -1.0, -9.759e-07, 0.0, -1.0, -2.31e-06, 0.0, -1.0, -1.155e-06, 0.0, -1.0, -9.643e-07, 0.0, -1.0, 0.0, 0.0, -1.0, 0.0, 0.0, -1.0, -9.759e-07, 0.0, -1.0, -9.643e-07, 0.0, -1.0, -1.155e-06, 0.0, -1.0, 0.0, 0.0, -1.0, -1.55e-07, 1.0, -2.914e-07, -0.959, 0.2834, 9.886e-08, -0.959, 0.2834, 9.886e-08, -5.166e-08, 1.0, -2.914e-07, -0.959, 0.2834, 9.886e-08, -0.6134, -0.7898, 3.456e-07, -0.6134, -0.7898, 3.456e-07, -0.959, 0.2834, 9.886e-08, -0.6134, -0.7898, 3.456e-07, 0.6134, -0.7898, 1.075e-07, 0.6134, -0.7898, 1.075e-07, -0.6134, -0.7898, 3.456e-07, 0.6134, -0.7898, 1.075e-07, 0.959, 0.2834, -2.612e-07, 0.959, 0.2834, -2.612e-07, 0.6134, -0.7898, 1.075e-07, 0.959, 0.2834, -2.612e-07, -1.55e-07, 1.0, -2.914e-07, -5.166e-08, 1.0, -2.914e-07, 0.959, 0.2834, -2.612e-07, -2.981e-07, 0.0, 1.0, -4.154e-06, 0.0, 1.0, 0.0, 0.0, 1.0, 2.077e-06, 0.0, 1.0, -2.981e-07, 0.0, 1.0, 2.077e-06, 0.0, 1.0, 4.62e-06, 0.0, 1.0, -1.235e-06, 0.0, 1.0, -2.981e-07, 0.0, 1.0, -1.235e-06, 0.0, 1.0, -4.154e-06, 0.0, 1.0, 0.9974, -0.07187, -1.376e-05, 0.4987, -0.07188, 0.8638, 0.5, 4.604e-07, 0.866, 1.0, 8.139e-08, -1.4e-05, 0.4987, -0.07188, 0.8638, -0.4987, -0.07188, 0.8638, -0.5, 4.604e-07, 0.866, 0.5, 4.604e-07, 0.866, -0.4987, -0.07188, 0.8638, -0.9974, -0.07188, -1.358e-05, -1.0, -8.054e-12, -1.431e-05, -0.5, 4.604e-07, 0.866, -0.9974, -0.07188, -1.358e-05, -0.4987, -0.07188, -0.8638, -0.5, -3.116e-07, -0.866, -1.0, -8.054e-12, -1.431e-05, -0.4987, -0.07188, -0.8638, 0.4987, -0.07188, -0.8638, 0.5, -2.302e-07, -0.866, -0.5, -3.116e-07, -0.866, 0.4987, -0.07188, -0.8638, 0.9974, -0.07187, -1.376e-05, 1.0, 8.139e-08, -1.4e-05, 0.5, -2.302e-07, -0.866, 0.9901, -0.1402, -1.157e-05, 0.4951, -0.1402, 0.8575, 0.4987, -0.07188, 0.8638, 0.9974, -0.07187, -1.376e-05, 0.4951, -0.1402, 0.8575, -0.4951, -0.1402, 0.8575, -0.4987, -0.07188, 0.8638, 0.4987, -0.07188, 0.8638, -0.4951, -0.1402, 0.8575, -0.9901, -0.1402, -1.116e-05, -0.9974, -0.07188, -1.358e-05, -0.4987, -0.07188, 0.8638, -0.9901, -0.1402, -1.116e-05, -0.4951, -0.1402, -0.8575, -0.4987, -0.07188, -0.8638, -0.9974, -0.07188, -1.358e-05, -0.4951, -0.1402, -0.8575, 0.4951, -0.1402, -0.8575, 0.4987, -0.07188, -0.8638, -0.4987, -0.07188, -0.8638, 0.4951, -0.1402, -0.8575, 0.9901, -0.1402, -1.157e-05, 0.9974, -0.07187, -1.376e-05, 0.4987, -0.07188, -0.8638, -3.913e-07, -1.0, 9.267e-08, -3.912e-07, -1.0, 3.244e-07, 7.07e-13, -1.0, 9.267e-07, 5.303e-13, -1.0, 6.951e-07, -3.913e-07, -1.0, 9.267e-08, -1.565e-06, -1.0, -1.483e-06, -3.912e-07, -1.0, 3.244e-07, -3.913e-07, -1.0, 9.267e-08, 5.303e-13, -1.0, 6.951e-07, 0.0, -1.0, 0.0, -9.78e-08, 1.0, -3.707e-07, -4.401e-07, 1.0, -5.56e-07, -5.868e-07, 1.0, -7.414e-07, -2.445e-07, 1.0, -5.56e-07, -9.78e-08, 1.0, -3.707e-07, 0.0, 1.0, 0.0, -4.401e-07, 1.0, -5.56e-07, -9.78e-08, 1.0, -3.707e-07, -2.445e-07, 1.0, -5.56e-07, 7.825e-07, 1.0, 0.0, 0.8158, 0.3355, 0.471, 0.8158, 0.3355, 0.471, 0.8158, 0.3355, 0.471, 0.8158, 0.3355, 0.471, 1.123e-06, 0.3356, 0.942, 1.123e-06, 0.3356, 0.942, 1.123e-06, 0.3356, 0.942, 1.123e-06, 0.3356, 0.942, -0.8158, 0.3356, 0.471, -0.8158, 0.3356, 0.471, -0.8158, 0.3356, 0.471, -0.8158, 0.3356, 0.471, -0.8158, 0.3356, -0.471, -0.8158, 0.3356, -0.471, -0.8158, 0.3356, -0.471, -0.8158, 0.3356, -0.471, 0.0, 0.3356, -0.942, 0.0, 0.3356, -0.942, 0.0, 0.3356, -0.942, 0.0, 0.3356, -0.942, 0.8158, 0.3355, -0.471, 0.8158, 0.3355, -0.471, 0.8158, 0.3355, -0.471, 0.8158, 0.3355, -0.471, 0.0, 0.9066, -0.422, 0.0, 0.9066, -0.422, 0.0, 0.9066, -0.422, 0.0, 0.9066, -0.422, 0.0, -0.9066, 0.422, 0.0, -0.9066, 0.422, 0.0, -0.9066, 0.422, 0.0, -0.9066, 0.422, 0.0, -0.2767, -0.9609, 0.0, -0.2767, -0.9609, 0.0, -0.2767, -0.9609, 0.0, -0.2767, -0.9609, 1.0, -1.423e-06, 0.0, 1.0, -1.423e-06, 0.0, 1.0, -1.423e-06, 0.0, 1.0, -1.423e-06, 0.0, 0.0, 0.2767, 0.961, 0.0, 0.2767, 0.961, 0.0, 0.2767, 0.961, 0.0, 0.2767, 0.961, -1.0, 0.0, 4.282e-07, -1.0, 0.0, 4.282e-07, -1.0, 0.0, 4.282e-07, -1.0, 0.0, 4.282e-07, 5.971e-07, 1.0, -1.715e-06, 7.464e-07, 1.0, -7.145e-07, 0.0, 1.0, 1.429e-06, 0.0, 1.0, -2.143e-06, 5.971e-07, 1.0, -1.715e-06, 7.464e-07, 1.0, -4.287e-06, 1.493e-06, 1.0, -2.858e-06, 7.464e-07, 1.0, -7.145e-07, 5.971e-07, 1.0, -1.715e-06, 0.0, 1.0, -2.143e-06, 7.464e-07, 1.0, -4.287e-06, 1.0, -7.091e-08, 5.035e-05, 0.309, 1.666e-07, 0.951, 0.309, 1.666e-07, 0.951, 1.0, -7.091e-08, 4.948e-05, 0.309, 1.666e-07, 0.951, -0.809, 2.47e-07, 0.5878, -0.809, 2.47e-07, 0.5878, 0.309, 1.666e-07, 0.951, -0.809, 2.47e-07, 0.5878, -0.809, 2.127e-08, -0.5878, -0.809, 2.127e-08, -0.5878, -0.809, 2.47e-07, 0.5878, -0.809, 2.127e-08, -0.5878, 0.309, -1.678e-07, -0.951, 0.3091, -1.678e-07, -0.951, -0.809, 2.127e-08, -0.5878, 0.309, -1.678e-07, -0.951, 1.0, -7.091e-08, 5.035e-05, 1.0, -7.091e-08, 4.948e-05, 0.3091, -1.678e-07, -0.951, -2.576e-06, -1.0, 3.629e-10, -1.23e-06, -1.0, -4.287e-06, 0.0, -1.0, 0.0, -2.605e-06, -1.0, 2.143e-06, -2.576e-06, -1.0, 3.629e-10, -2.605e-06, -1.0, 2.143e-06, -5.21e-06, -1.0, 4.287e-06, -3.835e-06, -1.0, -2.143e-06, -2.576e-06, -1.0, 3.629e-10, -3.835e-06, -1.0, -2.143e-06, -1.23e-06, -1.0, -4.287e-06, 7.763e-07, 0.9066, -0.422, 7.763e-07, 0.9066, -0.422, 7.763e-07, 0.9066, -0.422, 7.763e-07, 0.9066, -0.422, -7.319e-07, -0.9066, 0.422, -7.319e-07, -0.9066, 0.422, -7.319e-07, -0.9066, 0.422, -7.319e-07, -0.9066, 0.422, -1.848e-08, -0.2767, -0.9609, -1.848e-08, -0.2767, -0.9609, -1.848e-08, -0.2767, -0.9609, -1.848e-08, -0.2767, -0.9609, 1.0, -3.557e-07, 0.0, 1.0, -3.557e-07, 0.0, 1.0, -3.557e-07, 0.0, 1.0, -3.557e-07, 0.0, 4.779e-07, 0.2767, 0.961, 4.779e-07, 0.2767, 0.961, 4.779e-07, 0.2767, 0.961, 4.779e-07, 0.2767, 0.961, -1.0, 0.0, 1.784e-07, -1.0, 0.0, 1.784e-07, -1.0, 0.0, 1.784e-07, -1.0, 0.0, 1.784e-07, 1.0, -2.442e-07, -1.45e-05, 0.5, 1.577e-07, 0.866, 0.4987, 0.07188, 0.8638, 0.9974, 0.07187, -1.446e-05, 0.5, 1.577e-07, 0.866, -0.5, 2.696e-07, 0.866, -0.4987, 0.07188, 0.8638, 0.4987, 0.07188, 0.8638, -0.5, 2.696e-07, 0.866, -1.0, -3.053e-08, -1.389e-05, -0.9974, 0.07188, -1.34e-05, -0.4987, 0.07188, 0.8638, -1.0, -3.053e-08, -1.389e-05, -0.5, -3.994e-07, -0.866, -0.4987, 0.07188, -0.8638, -0.9974, 0.07188, -1.34e-05, -0.5, -3.994e-07, -0.866, 0.5, -5.011e-07, -0.866, 0.4987, 0.07188, -0.8638, -0.4987, 0.07188, -0.8638, 0.5, -5.011e-07, -0.866, 1.0, -2.442e-07, -1.45e-05, 0.9974, 0.07187, -1.446e-05, 0.4987, 0.07188, -0.8638, 0.9974, 0.07187, -1.446e-05, 0.4987, 0.07188, 0.8638, 0.4951, 0.1402, 0.8575, 0.9901, 0.1402, -1.295e-05, 0.4987, 0.07188, 0.8638, -0.4987, 0.07188, 0.8638, -0.4951, 0.1402, 0.8575, 0.4951, 0.1402, 0.8575, -0.4987, 0.07188, 0.8638, -0.9974, 0.07188, -1.34e-05, -0.9901, 0.1402, -1.194e-05, -0.4951, 0.1402, 0.8575, -0.9974, 0.07188, -1.34e-05, -0.4987, 0.07188, -0.8638, -0.495, 0.1402, -0.8575, -0.9901, 0.1402, -1.194e-05, -0.4987, 0.07188, -0.8638, 0.4987, 0.07188, -0.8638, 0.4951, 0.1402, -0.8575, -0.495, 0.1402, -0.8575, 0.4987, 0.07188, -0.8638, 0.9974, 0.07187, -1.446e-05, 0.9901, 0.1402, -1.295e-05, 0.4951, 0.1402, -0.8575, 0.0, 1.0, 0.0, 0.0, 1.0, 0.0, 0.0, 1.0, 3.707e-07, 0.0, 1.0, 3.707e-07, 0.0, 1.0, 3.707e-07, 0.0, 1.0, 1.483e-06, 0.0, 1.0, 3.707e-07, 0.0, 1.0, 0.0, 0.0, 1.0, 0.0, 0.0, 1.0, 3.707e-07, -9.781e-07, -1.0, 2.039e-06, 7.825e-07, -1.0, 2.224e-06, 5.869e-07, -1.0, 1.668e-06, -1.174e-06, -1.0, 1.483e-06, 5.869e-07, -1.0, 1.668e-06, 0.0, -1.0, 0.0, -1.174e-06, -1.0, 1.483e-06, -6.26e-06, -1.0, 1.483e-06, -9.781e-07, -1.0, 2.039e-06, -1.174e-06, -1.0, 1.483e-06, 0.8158, -0.3355, 0.471, 0.8158, -0.3355, 0.471, 0.8158, -0.3355, 0.471, 0.8158, -0.3355, 0.471, 0.0, -0.3356, 0.942, 0.0, -0.3356, 0.942, 0.0, -0.3356, 0.942, 0.0, -0.3356, 0.942, -0.8158, -0.3355, 0.471, -0.8158, -0.3355, 0.471, -0.8158, -0.3355, 0.471, -0.8158, -0.3355, 0.471, -0.8158, -0.3355, -0.471, -0.8158, -0.3355, -0.471, -0.8158, -0.3355, -0.471, -0.8158, -0.3355, -0.471, 0.0, -0.3356, -0.942, 0.0, -0.3356, -0.942, 0.0, -0.3356, -0.942, 0.0, -0.3356, -0.942, 0.8158, -0.3355, -0.471, 0.8158, -0.3355, -0.471, 0.8158, -0.3355, -0.471, 0.8158, -0.3355, -0.471, 3.239e-07, 0.8246, -0.5657, 0.6415, 0.5651, -0.5188, 0.6725, 0.532, -0.5146, 1.415e-07, 0.8246, -0.5657, 0.6415, 0.5651, -0.5188, 0.8801, 4.379e-06, -0.4748, 0.8801, 4.763e-06, -0.4748, 0.6725, 0.532, -0.5146, 0.8801, 4.379e-06, -0.4748, 0.6415, -0.5651, -0.5188, 0.6725, -0.532, -0.5145, 0.8801, 4.763e-06, -0.4748, 0.6415, -0.5651, -0.5188, -5.482e-07, -0.8246, -0.5657, -4.951e-07, -0.8246, -0.5657, 0.6725, -0.532, -0.5145, -5.482e-07, -0.8246, -0.5657, -0.6415, -0.565, -0.5188, -0.6725, -0.532, -0.5146, -4.951e-07, -0.8246, -0.5657, -0.6415, -0.565, -0.5188, -0.8801, 4.335e-06, -0.4748, -0.8801, 4.916e-06, -0.4748, -0.6725, -0.532, -0.5146, -0.8801, 4.335e-06, -0.4748, -0.6415, 0.565, -0.5188, -0.6725, 0.532, -0.5146, -0.8801, 4.916e-06, -0.4748, -0.6415, 0.565, -0.5188, 3.239e-07, 0.8246, -0.5657, 1.415e-07, 0.8246, -0.5657, -0.6725, 0.532, -0.5146, 0.0, 0.0, 1.0, 0.0, 0.0, 1.0, 0.0, 0.0, 1.0, 0.0, 0.0, 1.0, 0.0, 0.0, 1.0, 0.0, 0.0, 1.0, 0.0, 0.0, 1.0, 0.0, 0.0, 1.0, 0.0, 0.0, 1.0, 0.0, 0.0, 1.0, 0.0, 0.0, 1.0, 0.0, 0.0, 1.0, 0.0, 0.0, 1.0, 0.0, 0.0, 1.0, 0.0, 8.231e-07, -1.0, 0.0, 1.035e-06, -1.0, 0.0, 1.772e-07, -1.0, 0.0, 2.743e-07, -1.0, 0.0, 1.772e-07, -1.0, 0.0, -4.286e-07, -1.0, 0.0, -3.716e-07, -1.0, 0.0, 2.743e-07, -1.0, 0.0, -3.716e-07, -1.0, 0.0, 0.0, -1.0, 0.0, 2.743e-07, -1.0, 0.0, 0.0, -1.0, 0.0, 8.231e-07, -1.0, 0.0, 2.743e-07, -1.0, -4.851e-07, -0.9066, -0.422, -4.851e-07, -0.9066, -0.422, -4.851e-07, -0.9066, -0.422, -4.851e-07, -0.9066, -0.422, 1.941e-07, 0.9066, 0.4221, 1.941e-07, 0.9066, 0.4221, 1.941e-07, 0.9066, 0.4221, 1.941e-07, 0.9066, 0.4221, -3.774e-07, 0.2767, -0.961, -3.774e-07, 0.2767, -0.961, -3.774e-07, 0.2767, -0.961, -3.774e-07, 0.2767, -0.961, 1.0, -7.112e-07, -1.427e-07, 1.0, -7.112e-07, -1.427e-07, 1.0, -7.112e-07, -1.427e-07, 1.0, -7.112e-07, -1.427e-07, 5.661e-07, -0.2767, 0.961, 5.661e-07, -0.2767, 0.961, 5.661e-07, -0.2767, 0.961, 5.661e-07, -0.2767, 0.961, -1.0, 0.0, 0.0, -1.0, 0.0, 0.0, -1.0, 0.0, 0.0, -1.0, 0.0, 0.0, 1.0, -4.884e-07, -1.459e-05, 0.5, 2.533e-07, 0.866, 0.4987, 0.07188, 0.8638, 0.9974, 0.07187, -1.428e-05, 0.5, 2.533e-07, 0.866, -0.4966, -0.00453, 0.868, -0.4855, 0.07271, 0.8712, 0.4987, 0.07188, 0.8638, -0.4966, -0.00453, 0.868, -1.0, -0.004537, 0.008879, -0.9973, 0.07351, 0.008591, -0.4855, 0.07271, 0.8712, -1.0, -0.004537, 0.008879, -0.5, -3.968e-07, -0.866, -0.4987, 0.07188, -0.8638, -0.9973, 0.07351, 0.008591, -0.5, -3.968e-07, -0.866, 0.5, -8.852e-07, -0.866, 0.4987, 0.07188, -0.8638, -0.4987, 0.07188, -0.8638, 0.5, -8.852e-07, -0.866, 1.0, -4.884e-07, -1.459e-05, 0.9974, 0.07187, -1.428e-05, 0.4987, 0.07188, -0.8638, 0.9974, 0.07187, -1.428e-05, 0.4987, 0.07188, 0.8638, 0.4951, 0.1402, 0.8575, 0.9901, 0.1402, -1.297e-05, 0.4987, 0.07188, 0.8638, -0.4855, 0.07271, 0.8712, -0.494, 0.1462, 0.8571, 0.4951, 0.1402, 0.8575, -0.4855, 0.07271, 0.8712, -0.9973, 0.07351, 0.008591, -0.989, 0.1475, 0.007518, -0.494, 0.1462, 0.8571, -0.9973, 0.07351, 0.008591, -0.4987, 0.07188, -0.8638, -0.4951, 0.1402, -0.8575, -0.989, 0.1475, 0.007518, -0.4987, 0.07188, -0.8638, 0.4987, 0.07188, -0.8638, 0.4951, 0.1402, -0.8575, -0.4951, 0.1402, -0.8575, 0.4987, 0.07188, -0.8638, 0.9974, 0.07187, -1.428e-05, 0.9901, 0.1402, -1.297e-05, 0.4951, 0.1402, -0.8575, 0.0, 1.0, 0.0, 0.0, 1.0, 0.0, 0.0, 1.0, 1.853e-07, 0.0, 1.0, 1.853e-07, 0.0, 1.0, 1.853e-07, 0.0, 1.0, 7.413e-07, 0.0, 1.0, 1.853e-07, 0.0, 1.0, 0.0, 0.0, 1.0, 0.0, 0.0, 1.0, 1.853e-07, -1.956e-07, -1.0, 2.595e-06, 7.825e-07, -1.0, 2.965e-06, 5.868e-07, -1.0, 2.224e-06, -3.913e-07, -1.0, 1.853e-06, 5.868e-07, -1.0, 2.224e-06, 0.0, -1.0, 0.0, -3.913e-07, -1.0, 1.853e-06, -3.13e-06, -1.0, 1.483e-06, -1.956e-07, -1.0, 2.595e-06, -3.913e-07, -1.0, 1.853e-06, 0.8158, -0.3355, 0.471, 0.8158, -0.3355, 0.471, 0.8158, -0.3355, 0.471, 0.8158, -0.3355, 0.471, 2.641e-07, -0.3356, 0.942, 2.641e-07, -0.3356, 0.942, 2.641e-07, -0.3356, 0.942, 2.641e-07, -0.3356, 0.942, -0.8158, -0.3355, 0.471, -0.8158, -0.3355, 0.471, -0.8158, -0.3355, 0.471, -0.8158, -0.3355, 0.471, -0.8158, -0.3355, -0.471, -0.8158, -0.3355, -0.471, -0.8158, -0.3355, -0.471, -0.8158, -0.3355, -0.471, 0.0, -0.3356, -0.942, 0.0, -0.3356, -0.942, 0.0, -0.3356, -0.942, 0.0, -0.3356, -0.942, 0.8158, -0.3355, -0.471, 0.8158, -0.3355, -0.471, 0.8158, -0.3355, -0.471, 0.8158, -0.3355, -0.471, -9.703e-08, 0.9066, -0.422, -9.703e-08, 0.9066, -0.422, -9.703e-08, 0.9066, -0.422, -9.703e-08, 0.9066, -0.422, -1.497e-07, -0.9066, 0.422, -1.497e-07, -0.9066, 0.422, -1.497e-07, -0.9066, 0.422, -1.497e-07, -0.9066, 0.422, -8.512e-08, -0.2767, -0.9609, -8.512e-08, -0.2767, -0.9609, -8.512e-08, -0.2767, -0.9609, -8.512e-08, -0.2767, -0.9609, 1.0, 0.0, -4.282e-07, 1.0, 0.0, -4.282e-07, 1.0, 0.0, -4.282e-07, 1.0, 0.0, -4.282e-07, 5.662e-07, 0.2767, 0.961, 5.662e-07, 0.2767, 0.961, 5.662e-07, 0.2767, 0.961, 5.662e-07, 0.2767, 0.961, -1.0, 0.0, 0.0, -1.0, 0.0, 0.0, -1.0, 0.0, 0.0, -1.0, 0.0, 0.0, 1.0, -1.628e-07, -1.424e-05, 0.5, 3.612e-07, 0.866, 0.4987, 0.07188, 0.8638, 0.9974, 0.07188, -1.401e-05, 0.5, 3.612e-07, 0.866, -0.5, 2.798e-07, 0.866, -0.4987, 0.07187, 0.8638, 0.4987, 0.07188, 0.8638, -0.5, 2.798e-07, 0.866, -1.0, -3.881e-12, -1.345e-05, -0.9974, 0.07186, -1.311e-05, -0.4987, 0.07187, 0.8638, -1.0, -3.881e-12, -1.345e-05, -0.5, -1.806e-07, -0.866, -0.4987, 0.07187, -0.8638, -0.9974, 0.07186, -1.311e-05, -0.5, -1.806e-07, -0.866, 0.5, -4.248e-07, -0.866, 0.4987, 0.07188, -0.8638, -0.4987, 0.07187, -0.8638, 0.5, -4.248e-07, -0.866, 1.0, -1.628e-07, -1.424e-05, 0.9974, 0.07188, -1.401e-05, 0.4987, 0.07188, -0.8638, 0.9974, 0.07188, -1.401e-05, 0.4987, 0.07188, 0.8638, 0.4951, 0.1402, 0.8575, 0.9901, 0.1402, -1.302e-05, 0.4987, 0.07188, 0.8638, -0.4987, 0.07187, 0.8638, -0.4951, 0.1402, 0.8575, 0.4951, 0.1402, 0.8575, -0.4987, 0.07187, 0.8638, -0.9974, 0.07186, -1.311e-05, -0.9901, 0.1401, -1.208e-05, -0.4951, 0.1402, 0.8575, -0.9974, 0.07186, -1.311e-05, -0.4987, 0.07187, -0.8638, -0.4951, 0.1402, -0.8575, -0.9901, 0.1401, -1.208e-05, -0.4987, 0.07187, -0.8638, 0.4987, 0.07188, -0.8638, 0.495, 0.1402, -0.8575, -0.4951, 0.1402, -0.8575, 0.4987, 0.07188, -0.8638, 0.9974, 0.07188, -1.401e-05, 0.9901, 0.1402, -1.302e-05, 0.495, 0.1402, -0.8575, 0.0, 1.0, -1.112e-06, 0.0, 1.0, -1.483e-06, 0.0, 1.0, -1.112e-06, 0.0, 1.0, -7.414e-07, 0.0, 1.0, -1.112e-06, 0.0, 1.0, 0.0, 0.0, 1.0, -7.414e-07, 0.0, 1.0, 0.0, 0.0, 1.0, -1.112e-06, 0.0, 1.0, -7.414e-07, -9.78e-08, -1.0, 7.891e-07, 3.912e-07, -1.0, 7.414e-07, 2.934e-07, -1.0, 5.56e-07, -1.956e-07, -1.0, 6.038e-07, 2.934e-07, -1.0, 5.56e-07, 0.0, -1.0, 0.0, -1.956e-07, -1.0, 6.038e-07, -1.565e-06, -1.0, 9.323e-07, -9.78e-08, -1.0, 7.891e-07, -1.956e-07, -1.0, 6.038e-07, 0.8158, -0.3356, 0.471, 0.8158, -0.3356, 0.471, 0.8158, -0.3356, 0.471, 0.8158, -0.3356, 0.471, 0.0, -0.3356, 0.942, 0.0, -0.3356, 0.942, 0.0, -0.3356, 0.942, 0.0, -0.3356, 0.942, -0.8158, -0.3355, 0.471, -0.8158, -0.3355, 0.471, -0.8158, -0.3355, 0.471, -0.8158, -0.3355, 0.471, -0.8158, -0.3355, -0.471, -0.8158, -0.3355, -0.471, -0.8158, -0.3355, -0.471, -0.8158, -0.3355, -0.471, 0.0, -0.3356, -0.942, 0.0, -0.3356, -0.942, 0.0, -0.3356, -0.942, 0.0, -0.3356, -0.942, 0.8158, -0.3356, -0.471, 0.8158, -0.3356, -0.471, 0.8158, -0.3356, -0.471, 0.8158, -0.3356, -0.471, 0.9848, -0.002459, 0.1738, 0.9526, -0.07029, 0.296, 0.9962, -0.01626, 0.08534, 1.0, -0.009195, 0.003373, 0.9526, -0.07029, 0.296, 0.9608, -0.002206, 0.2771, 0.9794, -0.04434, 0.1971, 0.9962, -0.01626, 0.08534, 0.9608, -0.002206, 0.2771, 0.9818, 0.1543, -0.1106, 0.9965, -0.01958, 0.08135, 0.9794, -0.04434, 0.1971, 1.0, -0.009195, 0.003373, 0.9962, -0.01626, 0.08534, 0.9894, 0.00872, -0.145, 0.9961, -0.0836, -0.02987, 0.9962, -0.01626, 0.08534, 0.9794, -0.04434, 0.1971, 0.99, 0.03714, -0.1362, 0.9894, 0.00872, -0.145, 0.9794, -0.04434, 0.1971, 0.9965, -0.01958, 0.08135, 0.9979, -0.04668, -0.04488, 0.99, 0.03714, -0.1362, 0.9961, -0.0836, -0.02987, 0.9894, 0.00872, -0.145, 0.9877, -0.004136, -0.1566, 0.9826, -0.1592, 0.09619, 0.9894, 0.00872, -0.145, 0.99, 0.03714, -0.1362, 0.9758, 0.0647, -0.209, 0.9877, -0.004136, -0.1566, 0.99, 0.03714, -0.1362, 0.9979, -0.04668, -0.04488, 0.9886, -0.006135, -0.1504, 0.9758, 0.0647, -0.209, -0.7424, 0.252, -0.6208, -0.6538, -0.009328, -0.7566, -0.9261, 0.1636, -0.34, -0.9052, 0.3849, -0.1803, -0.6538, -0.009328, -0.7566, -0.7003, -0.0888, -0.7083, -0.8955, -0.2033, -0.396, -0.9261, 0.1636, -0.34, -0.7003, -0.0888, -0.7083, -0.9615, -0.0411, -0.2718, -0.9002, -0.3515, -0.2569, -0.8955, -0.2033, -0.396, -0.9052, 0.3849, -0.1803, -0.9261, 0.1636, -0.34, -0.9251, 0.1791, 0.3348, -0.9539, 0.242, 0.1777, -0.9261, 0.1636, -0.34, -0.8955, -0.2033, -0.396, -0.9411, -0.1329, 0.3109, -0.9251, 0.1791, 0.3348, -0.8955, -0.2033, -0.396, -0.9002, -0.3515, -0.2569, -0.9284, -0.3426, 0.1436, -0.9411, -0.1329, 0.3109, -0.9539, 0.242, 0.1777, -0.9251, 0.1791, 0.3348, -0.8216, 0.06839, 0.566, -0.9698, 0.02526, 0.2426, -0.9251, 0.1791, 0.3348, -0.9411, -0.1329, 0.3109, -0.7929, 0.002065, 0.6093, -0.8216, 0.06839, 0.566, -0.9411, -0.1329, 0.3109, -0.9284, -0.3426, 0.1436, -0.8689, -0.1878, 0.4579, -0.7929, 0.002065, 0.6093, 0.0, -0.9066, -0.422, 0.0, -0.9066, -0.422, 0.0, -0.9066, -0.422, 0.0, -0.9066, -0.422, 2.932e-07, 0.9066, 0.4221, 2.932e-07, 0.9066, 0.4221, 2.932e-07, 0.9066, 0.4221, 2.932e-07, 0.9066, 0.4221, 0.0, 0.2767, -0.961, 0.0, 0.2767, -0.961, 0.0, 0.2767, -0.961, 0.0, 0.2767, -0.961, 1.0, 0.0, -3.925e-07, 1.0, 0.0, -3.925e-07, 1.0, 0.0, -3.925e-07, 1.0, 0.0, -3.925e-07, -1.667e-08, -0.2767, 0.961, -1.667e-08, -0.2767, 0.961, -1.667e-08, -0.2767, 0.961, -1.667e-08, -0.2767, 0.961, -1.0, 1.245e-06, 8.668e-07, -1.0, 1.245e-06, 8.668e-07, -1.0, 1.245e-06, 8.668e-07, -1.0, 1.245e-06, 8.668e-07, 0.9974, -0.07187, -1.374e-05, 0.4987, -0.07188, 0.8638, 0.5, 4.197e-07, 0.866, 1.0, -2.036e-08, -1.382e-05, 0.4987, -0.07188, 0.8638, -0.4987, -0.07188, 0.8638, -0.5, 4.909e-07, 0.866, 0.5, 4.197e-07, 0.866, -0.4987, -0.07188, 0.8638, -0.9974, -0.07188, -1.359e-05, -1.0, 1.017e-07, -1.352e-05, -0.5, 4.909e-07, 0.866, -0.9974, -0.07188, -1.359e-05, -0.4987, -0.07188, -0.8638, -0.5, -4.884e-07, -0.866, -1.0, 1.017e-07, -1.352e-05, -0.4987, -0.07188, -0.8638, 0.4987, -0.07188, -0.8638, 0.5, -5.393e-07, -0.866, -0.5, -4.884e-07, -0.866, 0.4987, -0.07188, -0.8638, 0.9974, -0.07187, -1.374e-05, 1.0, -2.036e-08, -1.382e-05, 0.5, -5.393e-07, -0.866, 0.9901, -0.1402, -1.167e-05, 0.4951, -0.1402, 0.8575, 0.4987, -0.07188, 0.8638, 0.9974, -0.07187, -1.374e-05, 0.4951, -0.1402, 0.8575, -0.4951, -0.1402, 0.8575, -0.4987, -0.07188, 0.8638, 0.4987, -0.07188, 0.8638, -0.4951, -0.1402, 0.8575, -0.9901, -0.1402, -1.178e-05, -0.9974, -0.07188, -1.359e-05, -0.4987, -0.07188, 0.8638, -0.9901, -0.1402, -1.178e-05, -0.495, -0.1402, -0.8575, -0.4987, -0.07188, -0.8638, -0.9974, -0.07188, -1.359e-05, -0.495, -0.1402, -0.8575, 0.4951, -0.1402, -0.8575, 0.4987, -0.07188, -0.8638, -0.4987, -0.07188, -0.8638, 0.4951, -0.1402, -0.8575, 0.9901, -0.1402, -1.167e-05, 0.9974, -0.07187, -1.374e-05, 0.4987, -0.07188, -0.8638, 0.0, -1.0, -8.341e-07, 0.0, -1.0, -1.066e-06, 0.0, -1.0, -9.267e-07, 0.0, -1.0, -6.951e-07, 0.0, -1.0, -8.341e-07, 0.0, -1.0, -1.483e-06, 0.0, -1.0, -1.066e-06, 0.0, -1.0, -8.341e-07, 0.0, -1.0, -6.951e-07, 0.0, -1.0, 0.0, 1.956e-07, 1.0, -1.112e-06, -2.934e-07, 1.0, -1.112e-06, -3.912e-07, 1.0, -1.483e-06, 9.78e-08, 1.0, -1.483e-06, 1.956e-07, 1.0, -1.112e-06, 0.0, 1.0, 0.0, -2.934e-07, 1.0, -1.112e-06, 1.956e-07, 1.0, -1.112e-06, 9.78e-08, 1.0, -1.483e-06, 1.565e-06, 1.0, -1.483e-06, 0.8158, 0.3355, 0.471, 0.8158, 0.3355, 0.471, 0.8158, 0.3355, 0.471, 0.8158, 0.3355, 0.471, 0.0, 0.3356, 0.942, 0.0, 0.3356, 0.942, 0.0, 0.3356, 0.942, 0.0, 0.3356, 0.942, -0.8158, 0.3356, 0.471, -0.8158, 0.3356, 0.471, -0.8158, 0.3356, 0.471, -0.8158, 0.3356, 0.471, -0.8158, 0.3356, -0.471, -0.8158, 0.3356, -0.471, -0.8158, 0.3356, -0.471, -0.8158, 0.3356, -0.471, 0.0, 0.3356, -0.942, 0.0, 0.3356, -0.942, 0.0, 0.3356, -0.942, 0.0, 0.3356, -0.942, 0.8158, 0.3355, -0.471, 0.8158, 0.3355, -0.471, 0.8158, 0.3355, -0.471, 0.8158, 0.3355, -0.471, 0.0, -0.9066, -0.422, 0.0, -0.9066, -0.422, 0.0, -0.9066, -0.422, 0.0, -0.9066, -0.422, 0.0, 0.9066, 0.4221, 0.0, 0.9066, 0.4221, 0.0, 0.9066, 0.4221, 0.0, 0.9066, 0.4221, 0.0, 0.2767, -0.961, 0.0, 0.2767, -0.961, 0.0, 0.2767, -0.961, 0.0, 0.2767, -0.961, 1.0, 0.0, 0.0, 1.0, 0.0, 0.0, 1.0, 0.0, 0.0, 1.0, 0.0, 0.0, 0.0, -0.2767, 0.961, 0.0, -0.2767, 0.961, 0.0, -0.2767, 0.961, 0.0, -0.2767, 0.961, -1.0, 0.0, 7.137e-07, -1.0, 0.0, 7.137e-07, -1.0, 0.0, 7.137e-07, -1.0, 0.0, 7.137e-07, 0.0, 1.0, -5.717e-07, 0.0, 1.0, -7.144e-07, 0.0, 1.0, 1.429e-06, 0.0, 1.0, 7.145e-07, 0.0, 1.0, -5.717e-07, 0.0, 1.0, -1.429e-06, 0.0, 1.0, -2.858e-06, 0.0, 1.0, -7.144e-07, 0.0, 1.0, -5.717e-07, 0.0, 1.0, 7.145e-07, 0.0, 1.0, -1.429e-06, 1.0, -4.132e-08, -2.115e-05, 0.3091, 1.446e-07, 0.951, 0.3091, 1.446e-07, 0.951, 1.0, -4.132e-08, -1.979e-05, 0.3091, 1.446e-07, 0.951, -0.809, 1.322e-07, 0.5878, -0.809, 1.322e-07, 0.5878, 0.3091, 1.446e-07, 0.951, -0.809, 1.322e-07, 0.5878, -0.809, -1.074e-07, -0.5878, -0.809, -1.074e-07, -0.5878, -0.809, 1.322e-07, 0.5878, -0.809, -1.074e-07, -0.5878, 0.309, -1.529e-07, -0.9511, 0.309, -1.529e-07, -0.9511, -0.809, -1.074e-07, -0.5878, 0.309, -1.529e-07, -0.9511, 1.0, -4.132e-08, -2.115e-05, 1.0, -4.132e-08, -1.979e-05, 0.309, -1.529e-07, -0.9511, 9.19e-07, -1.0, -3.43e-06, 1.493e-06, -1.0, -4.287e-06, 0.0, -1.0, -2.858e-06, 4.024e-07, -1.0, -2.858e-06, 9.19e-07, -1.0, -3.43e-06, 4.024e-07, -1.0, -2.858e-06, 8.048e-07, -1.0, -2.858e-06, 1.895e-06, -1.0, -4.287e-06, 9.19e-07, -1.0, -3.43e-06, 1.895e-06, -1.0, -4.287e-06, 1.493e-06, -1.0, -4.287e-06, 1.103e-05, 2.14e-05, 1.0, 1.103e-05, 2.14e-05, 1.0, 1.103e-05, 2.14e-05, 1.0, 1.103e-05, 2.14e-05, 1.0, 0.3008, -3.348e-07, -0.9537, 0.3008, -3.348e-07, -0.9537, 0.3008, -3.348e-07, -0.9537, 0.3008, -3.348e-07, -0.9537, -0.5574, 0.4482, -0.6989, -0.5574, 0.4482, -0.6989, -0.5574, 0.4482, -0.6989, -0.5574, 0.4482, -0.6989, 1.0, 0.0, -1.026e-07, 1.0, 0.0, -1.026e-07, 1.0, 0.0, -1.026e-07, 1.0, 0.0, -1.026e-07, -1.0, 0.0, 0.0, -1.0, 0.0, 0.0, -1.0, 0.0, 0.0, -1.0, 0.0, 0.0, 1.0, -2.236e-07, 0.0, 1.0, -2.236e-07, 0.0, 1.0, -2.236e-07, 0.0, 1.0, -2.236e-07, 0.0, -0.9717, 6.956e-08, 0.2362, -0.9717, 6.956e-08, 0.2362, -0.9717, 6.956e-08, 0.2362, -0.9717, 6.956e-08, 0.2362, 0.07014, 2.27e-05, 0.9975, 0.07014, 2.27e-05, 0.9975, 0.07014, 2.27e-05, 0.9975, 0.07014, 2.27e-05, 0.9975, -9.147e-05, 0.0006242, 1.0, 0.0, 2.661e-07, 1.0, 0.0, 2.643e-07, 1.0, -4.462e-05, 0.0003048, 1.0, 1.0, 0.0, 0.0, 1.0, 0.0, 0.0, 1.0, 0.0, 0.0, 1.0, 0.0, 0.0, 1.963e-07, 1.528e-07, 1.0, 1.772e-07, 1.997e-07, 1.0, 1.473e-07, 1.646e-07, 1.0, 1.238e-07, 1.426e-07, 1.0, 1.238e-07, 1.426e-07, 1.0, 1.473e-07, 1.646e-07, 1.0, 1.138e-07, 1.297e-07, 1.0, 0.0, 1.251e-07, 1.0, 0.116, -6.341e-07, 0.9933, 0.116, -6.341e-07, 0.9933, 0.116, -6.341e-07, 0.9933, 0.116, -6.341e-07, 0.9933, -0.2619, 0.5535, -0.7906, -0.2619, 0.5535, -0.7906, -0.2619, 0.5535, -0.7906, -0.2619, 0.5535, -0.7906, -1.0, -1.302e-06, 0.0, -1.0, -1.302e-06, 0.0, -1.0, -1.302e-06, 0.0, -1.0, -1.302e-06, 0.0, -0.969, -5.588e-08, 0.247, -0.969, -5.588e-08, 0.247, -0.969, -5.588e-08, 0.247, -0.969, -5.588e-08, 0.247, 0.9346, 0.0, -0.3556, 0.9346, 0.0, -0.3556, 0.9346, 0.0, -0.3556, 0.9346, 0.0, -0.3556, -0.6748, 0.5974, -0.4333, -0.8061, -0.02042, -0.5915, -0.8206, -0.0365, -0.5704, -0.6664, 0.651, -0.3635, 0.803, -0.2079, -0.5586, 0.8204, -0.01173, -0.5716, 0.9986, 0.00617, -0.05196, 0.9795, -0.1984, -0.0351, 0.3673, -0.177, -0.9131, 0.3879, -0.005396, -0.9217, 0.8204, -0.01173, -0.5716, 0.803, -0.2079, -0.5586, 1.625e-06, 4.947e-07, 1.0, 1.596e-06, 6.598e-07, 1.0, 1.596e-06, 6.598e-07, 1.0, 1.226e-06, 1.953e-07, 1.0, 0.0, 1.529e-07, 1.0, 2.353e-07, 1.476e-07, 1.0, 2.399e-07, 1.475e-07, 1.0, 0.0, 1.529e-07, 1.0, -0.005796, -0.002292, -1.0, -0.01157, -0.004575, -0.9999, -0.01157, 7.599e-05, -0.9999, -0.005784, 8.53e-05, -1.0, 0.09369, -0.1176, -0.9886, -0.005796, -0.002292, -1.0, -0.005784, 8.53e-05, -1.0, 0.1495, 0.02566, -0.9884])] * 3)])

# ---- objects
ob_box001 = bpy.data.objects.new('Box001', me_box001)

# ---- transforms, parenting, visibility, modifiers, constraints
ob_box001.location = (0.0, 0.0, 0.0)
ob_box001.lineart.crease_threshold = 0.0

# ---- collection membership
col_collection_1.objects.link(ob_box001)

# ---- scene / render settings (as saved in the file)
scene.frame_start = 1; scene.frame_end = 250; scene.frame_set(1)
scene.render.engine = 'BLENDER_EEVEE_NEXT'
scene.render.resolution_percentage = 50
scene.render.dither_intensity = 0.0
scene.cycles.use_denoising = False
scene.cycles.samples = 10
scene.cycles.sampling_pattern = 'TABULATED_SOBOL'
scene.cycles.light_sampling_threshold = 0.0
scene.cycles.use_adaptive_sampling = False
scene.cycles.use_light_tree = False
scene.cycles.blur_glossy = 0.0
scene.cycles.pixel_filter_type = 'GAUSSIAN'
scene.cycles.sample_clamp_indirect = 0.0
scene.view_settings.view_transform = 'Standard'
bpy.context.view_layer.update()

# ---- added for rendering (the .blend has no active camera and no usable light): camera, sun
cam_auto = bpy.data.cameras.new('AutoCamera')
cam_auto.lens = 50.0
cam_auto.sensor_width = 36.0
cam_auto.clip_end = 1000.0
ob_auto_camera = bpy.data.objects.new('AutoCamera', cam_auto)
scene.collection.objects.link(ob_auto_camera)
ob_auto_camera.location = (4.36953, -5.56532, 4.85278)
ob_auto_camera.rotation_euler = (1.09748, -7.21219e-08, 0.694738)
scene.camera = ob_auto_camera
light_auto_sun = bpy.data.lights.new('AutoSun', 'SUN')
light_auto_sun.energy = 3.0
light_auto_sun.angle = 0.0523599
ob_auto_sun = bpy.data.objects.new('AutoSun', light_auto_sun)
scene.collection.objects.link(ob_auto_sun)
ob_auto_sun.rotation_euler = (0.872665, 0.174533, 0.523599)
bpy.context.view_layer.update()
